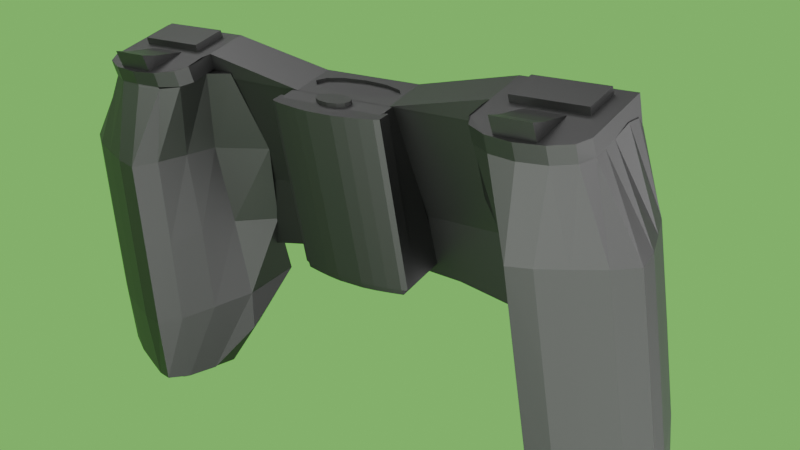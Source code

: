 # Source: Controller_Animation.blend  (saved by Blender 4.5.87; exported with 4.5.12 LTS)
import bpy
from mathutils import Matrix  # noqa: F401  (used for matrix-valued properties, if any)

bpy.ops.wm.read_factory_settings(use_empty=True)
scene = bpy.context.scene
scene.name = 'Scene'

# ---- collections
col_collection = bpy.data.collections.new('Collection'); scene.collection.children.link(col_collection)

# ---- materials (node trees are filled in below, after node groups)
mat_xbox_controller = bpy.data.materials.new('Xbox Controller')
mat_xbox_controller.alpha_threshold = 0.0
mat_xbox_controller.roughness = 0.5
mat_xbox_controller.line_color = (0.0, 0.0, 0.0, 1.0)
mat_material = bpy.data.materials.new('Material')
mat_battery_black = bpy.data.materials.new('Battery-Black')
mat_battery_orange = bpy.data.materials.new('Battery-Orange')
mat_battery_silver = bpy.data.materials.new('Battery-Silver')

# ---- material node trees
mat_xbox_controller.use_nodes = True; mat_xbox_controller.node_tree.nodes.clear()
_N = mat_xbox_controller.node_tree.nodes; _L = mat_xbox_controller.node_tree.links
n0 = _N.new('ShaderNodeOutputMaterial'); n0.name = 'Material Output'; n0.location = (200, 100)
n1 = _N.new('ShaderNodeBsdfPrincipled'); n1.name = 'Principled BSDF'; n1.location = (-200, 100)
n1.inputs[0].default_value = (0.0, 0.0, 0.0, 1.0)
n1.inputs[3].default_value = 1.45
_L.new(n1.outputs[0], n0.inputs[0])
n0.is_active_output = True
mat_material.use_nodes = True; mat_material.node_tree.nodes.clear()
_N = mat_material.node_tree.nodes; _L = mat_material.node_tree.links
n0 = _N.new('ShaderNodeOutputMaterial'); n0.name = 'Material Output'; n0.location = (200, 100)
n1 = _N.new('ShaderNodeEmission'); n1.name = 'Emission'; n1.location = (-200, 100)
n1.inputs[0].default_value = (0.1931, 0.6, 0.1149, 1.0)
_L.new(n1.outputs[0], n0.inputs[0])
n0.is_active_output = True
mat_battery_black.use_nodes = True; mat_battery_black.node_tree.nodes.clear()
_N = mat_battery_black.node_tree.nodes; _L = mat_battery_black.node_tree.links
n0 = _N.new('ShaderNodeBsdfPrincipled'); n0.name = 'Principled BSDF'; n0.location = (-200, 100)
n0.inputs[0].default_value = (0.0, 0.0, 0.0, 1.0)
n1 = _N.new('ShaderNodeOutputMaterial'); n1.name = 'Material Output'; n1.location = (200, 100)
_L.new(n0.outputs[0], n1.inputs[0])
n1.is_active_output = True
mat_battery_orange.use_nodes = True; mat_battery_orange.node_tree.nodes.clear()
_N = mat_battery_orange.node_tree.nodes; _L = mat_battery_orange.node_tree.links
n0 = _N.new('ShaderNodeBsdfPrincipled'); n0.name = 'Principled BSDF'; n0.location = (-200, 100)
n0.inputs[0].default_value = (0.5731, 0.1556, 0.0, 1.0)
n1 = _N.new('ShaderNodeOutputMaterial'); n1.name = 'Material Output'; n1.location = (200, 100)
_L.new(n0.outputs[0], n1.inputs[0])
n1.is_active_output = True
mat_battery_silver.use_nodes = True; mat_battery_silver.node_tree.nodes.clear()
_N = mat_battery_silver.node_tree.nodes; _L = mat_battery_silver.node_tree.links
n0 = _N.new('ShaderNodeBsdfPrincipled'); n0.name = 'Principled BSDF'; n0.location = (-200, 100)
n0.inputs[0].default_value = (1.0, 1.0, 1.0, 1.0)
n0.inputs[1].default_value = 1.0
n1 = _N.new('ShaderNodeOutputMaterial'); n1.name = 'Material Output'; n1.location = (200, 100)
_L.new(n0.outputs[0], n1.inputs[0])
n1.is_active_output = True

# ---- world
world_world = bpy.data.worlds.new('World'); scene.world = world_world
world_world.use_nodes = True; world_world.node_tree.nodes.clear()
_N = world_world.node_tree.nodes; _L = world_world.node_tree.links
n0 = _N.new('ShaderNodeOutputWorld'); n0.name = 'World Output'; n0.location = (200, 100)
n1 = _N.new('ShaderNodeBackground'); n1.name = 'Background'; n1.location = (-200, 100)
n1.inputs[0].default_value = (0.05088, 0.05088, 0.05088, 1.0)
_L.new(n1.outputs[0], n0.inputs[0])
n0.is_active_output = True
world_world.color = (0.05088, 0.05088, 0.05088)
world_world.sun_shadow_jitter_overblur = 0.0

# ---- cameras
cam_camera = bpy.data.cameras.new('Camera')

# ---- lights
light_area = bpy.data.lights.new('Area', 'AREA')
light_area.energy = 7500.0
light_area.size = 1.0
light_area.size_y = 1.0
light_area_001 = bpy.data.lights.new('Area.001', 'AREA')
light_area_001.energy = 7500.0
light_area_001.size = 1.0
light_area_001.size_y = 1.0
light_area_003 = bpy.data.lights.new('Area.003', 'AREA')
light_area_003.energy = 7500.0
light_area_003.size = 1.0
light_area_003.size_y = 1.0

# ---- meshes
me_cube_005 = bpy.data.meshes.new('Cube.005')
me_cube_005.from_pydata([(-0.4738, -1.0, 1.0), (-0.4738, 1.0, 1.0), (1.0, -1.0, 1.0), (1.0, 1.0, 1.0), (-0.4738, -0.6886, -0.3953), (-1.397, -0.6886, -0.3953), (-1.397, 0.6886, -0.3953), (1.0, 0.6, 1.0), (0.7627, 0.2, 1.0), (0.7627, -0.2, 1.0), (1.0, -0.6, 1.0), (-0.4738, -0.6886, 1.0), (-1.397, -0.6886, 1.0), (-0.4738, 0.6886, 1.0), (-1.397, 0.6886, 1.0), (1.0, 1.0, 0.5375), (1.0, -1.0, 0.5375), (1.0, 0.6, 0.5375), (1.0, -0.6, 0.5375), (1.0, 1.0, -1.329), (1.0, 0.6, -1.329), (-0.4738, -1.0, -0.3953), (1.0, -1.0, -1.329), (1.0, -0.6, -1.329), (0.7627, -0.2, -1.329), (0.7627, 0.2, -1.329), (0.7627, 1.0, -1.329), (0.7627, -1.0, -1.329), (0.729, 0.1606, -0.5334), (0.729, 0.09288, -0.8002), (0.729, -0.0001816, -0.8982), (0.729, -0.09287, -0.7969), (0.7627, 1.177e-09, -0.9002), (0.729, -0.1608, -0.5282), (0.729, -0.1855, -0.1631), (0.7627, -0.1606, -0.5323), (0.729, -0.1607, 0.2031), (0.7627, -0.1854, -0.1644), (0.729, -0.09282, 0.4734), (0.7627, -0.1606, 0.2035), (0.729, 0.0002182, 0.5736), (0.7627, -0.09271, 0.4728), (0.729, 0.0927, 0.4725), (0.729, 0.1605, 0.2058), (0.7627, 0.09271, 0.4728), (0.729, 0.1854, -0.1654), (0.7627, 0.1606, 0.2035), (0.7627, 0.1606, -0.5323), (0.7627, 0.1854, -0.1644), (0.7627, 0.09271, -0.8017), (0.7627, -0.09271, -0.8017), (0.7627, 1.177e-09, 0.5714), (0.7627, 0.1854, -0.1654), (0.7627, 0.1605, 0.2058), (0.7627, 0.0927, 0.4725), (0.7627, 0.0002182, 0.5736), (0.7627, -0.09282, 0.4734), (0.7627, -0.1607, 0.2031), (0.7627, -0.1855, -0.1631), (0.7627, -0.1608, -0.5282), (0.7627, -0.09287, -0.7969), (0.7627, -0.0001816, -0.8982), (0.7627, 0.09288, -0.8002), (0.7627, 0.1606, -0.5334), (-0.4738, 1.0, -0.3953), (-0.4738, 0.6886, -0.3953), (1.0, 1.0, -1.329), (1.0, -1.0, -1.329), (0.7627, 1.0, -1.281), (0.7627, -1.0, -1.281), (0.8893, -0.7301, -1.329), (0.8893, -0.8, -1.329), (0.8893, -0.8738, -1.329), (1.0, -0.9347, -1.329), (1.073, -0.9347, 0.5375), (1.073, -0.9347, -1.329), (1.0, -0.9347, 0.5375), (1.0, -0.6653, -1.329), (1.073, -0.6653, 0.5375), (1.073, -0.6653, -1.329), (1.0, -0.6653, 0.5375), (1.0, 0.6653, -1.329), (1.073, 0.6653, 0.5375), (1.073, 0.6653, -1.329), (1.0, 0.6653, 0.5375), (1.0, 0.9347, -1.329), (1.0, 0.9347, 0.5375), (1.073, 0.9347, 0.5375), (1.073, 0.9347, -1.329), (1.0, 0.6, -1.329), (1.0, -0.6, -1.329), (0.8392, 0.6, -1.285), (0.839, -0.6, -1.285), (1.013, 0.6, -1.961), (1.013, -0.6, -1.961), (1.0, 0.6, -1.329), (0.9999, -0.6, -1.329), (0.9994, 0.8, -4.197), (0.9997, 1.0, -2.874), (0.9994, 0.9005, -4.02), (0.9995, 0.9733, -3.536), (0.8254, 1.0, -2.826), (0.8251, 0.8, -4.149), (0.8252, 0.9733, -3.488), (0.8251, 0.9005, -3.972), (0.9997, -1.0, -2.866), (0.9994, -0.8, -4.197), (0.9995, -0.9733, -3.532), (0.9994, -0.9005, -4.019), (0.8254, -1.0, -2.818), (0.8627, -0.8, -4.16), (0.8303, -0.9733, -3.485), (0.8439, -0.9005, -3.976), (1.007, -0.6, -2.895), (0.9997, -0.6, -2.874), (1.0, -0.6995, -4.023), (1.003, -0.6267, -3.546), (0.8333, 0.6, -2.829), (0.8262, 0.6995, -3.972), (0.8292, 0.6267, -3.489), (0.8332, -0.6, -2.847), (0.845, -0.6995, -3.98), (0.8342, -0.6267, -3.5), (1.008, 0.6, -2.877), (0.9997, 0.6, -2.874), (1.003, 0.6267, -3.537), (1.0, 0.6995, -4.02), (1.0, -0.7301, -1.619), (0.9308, -0.7301, -3.881), (1.0, -0.8, -1.619), (0.9308, -0.7698, -3.881), (1.0, -0.8738, -1.619), (0.9308, -0.8738, -3.881), (1.179, -0.8738, -4.039), (1.179, -0.8, -4.039), (1.179, -0.7301, -4.039), (1.115, -0.7986, -3.315), (1.115, -0.7287, -3.315), (1.115, -0.8724, -3.315), (1.0, 0.8699, -1.619), (0.9308, 0.8699, -3.881), (1.0, 0.8, -1.619), (0.9308, 0.8302, -3.881), (1.0, 0.7262, -1.619), (0.9308, 0.7262, -3.881), (1.179, 0.7262, -4.039), (1.179, 0.8, -4.039), (1.179, 0.8699, -4.039), (1.115, 0.8014, -3.315), (1.115, 0.8713, -3.315), (1.115, 0.7276, -3.315), (-1.169, -0.3005, 1.0), (-1.119, 0.0, 1.0), (-1.169, 0.3005, 1.0), (-1.169, 0.3005, -0.3953), (-1.119, 0.0, -0.3953), (-1.169, -0.3005, -0.3953)], [(37, 35), (39, 37), (41, 39), (46, 44), (47, 48), (49, 47), (32, 49), (50, 32), (35, 50), (51, 41), (44, 51), (48, 46)], [(18, 10, 2, 16, 76, 80), (3, 1, 13, 11, 0, 2, 10, 9, 8, 7), (15, 3, 7, 17, 84, 86), (25, 20, 17, 7, 8), (153, 14, 6, 154), (1, 64, 65, 13), (4, 11, 12, 5), (13, 65, 6, 14), (11, 13, 14, 153, 152, 151, 12), (87, 82, 83, 88), (78, 74, 75, 79), (23, 18, 80, 77), (17, 20, 81, 84), (16, 22, 73, 76), (19, 15, 86, 85), (73, 72, 71, 70, 77, 79, 75), (81, 85, 88, 83), (26, 19, 85, 81, 20, 25, 24, 23, 77, 73, 22, 27), (64, 1, 3, 15, 19, 26, 66, 68), (24, 9, 10, 18, 23), (65, 4, 5, 156, 155, 154, 6), (21, 0, 11, 4), (52, 53, 43, 45), (55, 56, 38, 40), (58, 59, 33, 34), (61, 62, 29, 30), (54, 55, 40, 42), (57, 58, 34, 36), (60, 61, 30, 31), (53, 54, 42, 43), (63, 52, 45, 28), (56, 57, 36, 38), (43, 42, 40, 38, 36, 34, 33, 31, 30, 29, 28, 45), (62, 63, 28, 29), (25, 8, 52, 63, 62, 61, 60, 59, 58, 9, 24, 27, 26), (9, 58, 57, 56, 55, 54, 53, 52, 8), (59, 60, 31, 33), (21, 64, 68, 69), (27, 22, 16, 2, 0, 21, 69, 67), (76, 73, 75, 74), (80, 76, 74, 78), (77, 80, 78, 79), (84, 81, 83, 82), (86, 84, 82, 87), (85, 86, 87, 88), (106, 115, 114), (115, 116, 114), (116, 113, 114), (123, 125, 124), (125, 126, 124), (126, 97, 124), (97, 102, 104, 99), (99, 104, 103, 100), (100, 103, 101, 98), (110, 106, 108, 112), (112, 108, 107, 111), (111, 107, 105, 109), (110, 112, 121), (121, 112, 111, 122), (122, 111, 109, 120), (123, 117, 119, 125), (125, 119, 118, 126), (126, 118, 102, 97), (106, 110, 121, 115), (115, 121, 122, 116), (116, 122, 120, 113), (68, 66, 98, 101), (66, 89, 95, 124, 97, 99, 100, 98), (90, 67, 105, 107, 108, 106, 114, 96), (67, 69, 109, 105), (113, 120, 92, 96, 94), (94, 96, 114, 113), (117, 123, 93, 95, 91), (132, 133, 138, 131), (130, 129, 127, 128), (132, 131, 129, 130), (128, 127, 137, 135), (133, 134, 136, 138), (134, 135, 137, 136), (136, 137, 127, 129), (136, 129, 131, 138), (144, 145, 150, 143), (142, 141, 139, 140), (144, 143, 141, 142), (140, 139, 149, 147), (145, 146, 148, 150), (146, 147, 149, 148), (148, 149, 139, 141), (148, 141, 143, 150), (140, 147, 146, 145, 144, 142), (135, 134, 133, 132, 130, 128), (12, 151, 156, 5), (151, 152, 155, 156), (152, 153, 154, 155)])
_uv = me_cube_005.uv_layers.new(name='UVMap')
_uv.uv.foreach_set('vector', [0.5417, 0.7, 0.625, 0.7, 0.625, 0.75, 0.5417, 0.75, 0.5417, 0.7418, 0.5417, 0.7082, 0.625, 0.5, 0.875, 0.5, 0.875, 0.5389, 0.875, 0.7111, 0.875, 0.75, 0.625, 0.75, 0.625, 0.7, 0.625, 0.65, 0.625, 0.6, 0.625, 0.55, 0.5417, 0.5, 0.625, 0.5, 0.625, 0.55, 0.5417, 0.55, 0.5417, 0.5418, 0.5417, 0.5082, 0.375, 0.6, 0.5, 0.55, 0.5417, 0.55, 0.625, 0.55, 0.625, 0.6, 0.625, 0.1875, 0.625, 0.25, 0.375, 0.25, 0.375, 0.1875, 0.625, 0.25, 0.375, 0.25, 0.5, 0.25, 0.625, 0.25, 0.5, 1.0, 0.625, 1.0, 0.625, 1.0, 0.375, 1.0, 0.625, 0.25, 0.375, 0.25, 0.375, 0.25, 0.625, 0.25, 0.875, 0.7111, 0.875, 0.5, 0.875, 0.5, 0.875, 0.5625, 0.875, 0.625, 0.875, 0.6875, 0.875, 0.75, 0.5417, 0.5, 0.5417, 0.55, 0.4583, 0.55, 0.4583, 0.5, 0.5417, 0.7, 0.5417, 0.75, 0.4583, 0.75, 0.4583, 0.7, 0.375, 0.7, 0.5417, 0.7, 0.5417, 0.7, 0.375, 0.7, 0.5417, 0.55, 0.5, 0.55, 0.5, 0.55, 0.5417, 0.55, 0.5417, 0.75, 0.5, 0.75, 0.5, 0.75, 0.5417, 0.75, 0.375, 0.5, 0.5417, 0.5, 0.5417, 0.5, 0.375, 0.5, 0.4583, 0.75, 0.4583, 0.7409, 0.4583, 0.7299, 0.4583, 0.7194, 0.4583, 0.7, 0.4583, 0.7, 0.4583, 0.75, 0.4583, 0.55, 0.4583, 0.5, 0.4583, 0.5, 0.4583, 0.55, 0.25, 0.5, 0.375, 0.5, 0.375, 0.5082, 0.375, 0.5418, 0.375, 0.55, 0.375, 0.6, 0.375, 0.65, 0.375, 0.7, 0.375, 0.7082, 0.375, 0.7418, 0.375, 0.75, 0.25, 0.75, 0.375, 0.25, 0.625, 0.25, 0.625, 0.5, 0.5417, 0.5, 0.375, 0.5, 0.375, 0.375, 0.375, 0.375, 0.375, 0.3708, 0.375, 0.65, 0.625, 0.65, 0.625, 0.7, 0.5417, 0.7, 0.375, 0.7, 0.125, 0.5461, 0.125, 0.75, 0.125, 0.75, 0.125, 0.6875, 0.125, 0.625, 0.125, 0.5625, 0.125, 0.5, 0.375, 1.0, 0.625, 1.0, 0.625, 1.0, 0.375, 1.0, 0.0, 0.0, 0.0, 0.0, 0.0, 0.0, 0.0, 0.0, 0.0, 0.0, 0.0, 0.0, 0.0, 0.0, 0.0, 0.0, 0.0, 0.0, 0.0, 0.0, 0.0, 0.0, 0.0, 0.0, 0.0, 0.0, 0.0, 0.0, 0.0, 0.0, 0.0, 0.0, 0.0, 0.0, 0.0, 0.0, 0.0, 0.0, 0.0, 0.0, 0.0, 0.0, 0.0, 0.0, 0.0, 0.0, 0.0, 0.0, 0.0, 0.0, 0.0, 0.0, 0.0, 0.0, 0.0, 0.0, 0.0, 0.0, 0.0, 0.0, 0.0, 0.0, 0.0, 0.0, 0.0, 0.0, 0.0, 0.0, 0.0, 0.0, 0.0, 0.0, 0.0, 0.0, 0.0, 0.0, 0.0, 0.0, 0.0, 0.0, 0.0, 0.0, 0.0, 0.0, 0.0, 0.0, 0.0, 0.0, 0.0, 0.0, 0.0, 0.0, 0.0, 0.0, 0.0, 0.0, 0.0, 0.0, 0.0, 0.0, 0.0, 0.0, 0.0, 0.0, 0.0, 0.0, 0.0, 0.0, 0.0, 0.0, 0.0, 0.0, 0.0, 0.0, 0.0, 0.0, 0.0, 0.0, 0.0, 0.0, 0.0, 0.0, 0.0, 0.0, 0.0, 0.0, 0.0, 0.0, 0.0, 0.0, 0.0, 0.0, 0.0, 0.0, 0.0, 0.0, 0.0, 0.0, 0.0, 0.0, 0.0, 0.0, 0.0, 0.0, 0.0, 0.0, 0.0, 0.0, 0.0, 0.0, 0.0, 0.0, 0.0, 0.0, 0.0, 0.0, 0.0, 0.0, 0.0, 0.0, 0.0, 0.0, 0.0, 0.0, 0.375, 1.0, 0.375, 0.25, 0.375, 0.3708, 0.4375, 0.875, 0.4375, 0.875, 0.5, 0.75, 0.5417, 0.75, 0.625, 0.75, 0.625, 1.0, 0.375, 1.0, 0.4375, 0.875, 0.4375, 0.875, 0.5417, 0.75, 0.4583, 0.75, 0.4583, 0.75, 0.5417, 0.75, 0.5417, 0.7098, 0.5417, 0.75, 0.5417, 0.75, 0.5417, 0.7, 0.5, 0.7, 0.5417, 0.7, 0.5417, 0.7, 0.4583, 0.7, 0.5417, 0.55, 0.4583, 0.55, 0.4583, 0.55, 0.5417, 0.55, 0.5417, 0.5098, 0.5417, 0.55, 0.5417, 0.55, 0.5417, 0.5, 0.5, 0.5, 0.5417, 0.5, 0.5417, 0.5, 0.4583, 0.5, 0.0, 0.0, -0.002566, -0.004718, 0.0, 0.0, -0.002566, -0.004718, -0.009617, -0.01792, 0.0, 0.0, -0.009617, -0.01792, -0.01947, -0.03772, 0.0, 0.0, 0.0, 0.0, 0.0, 0.0, 0.0, 0.0, 0.0, 0.0, 0.0, 0.0, 0.0, 0.0, 0.0, 0.0, 0.0, 0.0, 0.0, 0.0, 0.0, 0.0, 0.3854, 0.4544, 0.3783, 0.3977, 0.0, 0.0, 0.375, 0.375, 0.3783, 0.3977, 0.3758, 0.3774, 0.375, 0.375, 0.375, 0.375, 0.3758, 0.3774, 0.375, 0.3708, 0.375, 0.375, 0.3348, 0.6203, 0.0, 0.0, 0.0, 0.0, 0.4099, 0.8149, 0.4099, 0.8149, 0.4375, 0.875, 0.4375, 0.875, 0.4372, 0.8724, 0.4372, 0.8724, 0.4375, 0.875, 0.4375, 0.875, 0.4375, 0.875, 0.3348, 0.6203, 0.4099, 0.8149, 0.3735, 0.6618, 0.3735, 0.6618, 0.4099, 0.8149, 0.4372, 0.8724, 0.4082, 0.6953, 0.4082, 0.6953, 0.4372, 0.8724, 0.4375, 0.875, 0.4167, 0.7069, 0.0, 0.0, 0.3958, 0.5389, 0.3947, 0.53, 0.0, 0.0, 0.0, 0.0, 0.3947, 0.53, 0.3897, 0.4951, -0.002359, -0.002824, -0.002359, -0.002824, 0.3897, 0.4951, 0.3855, 0.4552, 0.0, 0.0, 0.0, 0.0, 0.3347, 0.6196, 0.3735, 0.6618, -0.002566, -0.004718, -0.002566, -0.004718, 0.3735, 0.6618, 0.4082, 0.6953, 0.0, 0.0, 0.0, 0.0, 0.4082, 0.6953, 0.4167, 0.7069, 0.0, 0.0, 0.375, 0.3708, 0.375, 0.375, 0.375, 0.375, 0.375, 0.3708, 0.0, 0.0, 0.0, 0.0, 0.0, 0.0, 0.0, 0.0, 0.0, 0.0, 0.0, 0.0, 0.0, 0.0, 0.0, 0.0, 0.0, 0.0, 0.0, 0.0, 0.0, 0.0, 0.0, 0.0, 0.0, 0.0, 0.0, 0.0, 0.0, 0.0, 0.0, 0.0, 0.4375, 0.875, 0.4375, 0.875, 0.4375, 0.875, 0.4375, 0.875, 0.0, 0.0, 0.4167, 0.7069, 0.4167, 0.7069, 0.03215, 0.05455, 0.0, 0.0, 0.0, 0.0, 0.0, 0.0, 0.0, 0.0, 0.0, 0.0, 0.3958, 0.5389, 0.0, 0.0, 0.0, 0.0, 0.03054, 0.04158, 0.3958, 0.5389, 0.9167, 0.5, 0.4167, 0.5, 0.4167, 0.75, 0.4167, 1.0, 1.0, 0.5, 1.034, 0.9703, 0.9167, 1.0, 0.9167, 0.5, 0.9167, 0.5, 0.9167, 1.0, 0.7843, 0.9995, 0.8333, 0.5, 0.9167, 0.5, 0.9167, 1.0, 0.6667, 0.75, 0.4167, 0.5, 0.4167, 0.5, 0.1324, 0.1589, 0.1374, 0.2383, 0.4167, 0.75, 0.1324, 0.1589, 0.4167, 0.5, 0.6667, 0.75, 0.1374, 0.2383, 0.1374, 0.2383, 0.6667, 0.75, 0.9167, 1.0, 1.034, 0.9703, 0.1374, 0.2383, 0.7843, 0.9995, 0.4167, 1.0, 0.4167, 0.75, 0.9167, 0.5, 0.4167, 0.5, 0.4167, 0.75, 0.4167, 1.0, 1.0, 0.5, 1.034, 0.9703, 0.9167, 1.0, 0.9167, 0.5, 0.9167, 0.5, 0.9167, 1.0, 0.7843, 0.9995, 0.8333, 0.5, 0.9167, 0.5, 0.9167, 1.0, 0.6667, 0.75, 0.4167, 0.5, 0.4167, 0.5, 0.1324, 0.1589, 0.1374, 0.2383, 0.4167, 0.75, 0.1324, 0.1589, 0.4167, 0.5, 0.6667, 0.75, 0.1374, 0.2383, 0.1374, 0.2383, 0.6667, 0.75, 0.9167, 1.0, 1.034, 0.9703, 0.1374, 0.2383, 0.7843, 0.9995, 0.4167, 1.0, 0.4167, 0.75, 0.9167, 0.5, 0.4167, 0.5, 0.1324, 0.1589, 0.4167, 0.5, 0.9167, 0.5, 1.0, 0.5, 0.4167, 0.5, 0.1324, 0.1589, 0.4167, 0.5, 0.9167, 0.5, 0.8333, 0.5, 0.9167, 0.5, 0.625, 0.0, 0.625, 0.0625, 0.375, 0.0625, 0.375, 0.0, 0.625, 0.0625, 0.625, 0.125, 0.375, 0.125, 0.375, 0.0625, 0.625, 0.125, 0.625, 0.1875, 0.375, 0.1875, 0.375, 0.125])
me_cube_005.materials.append(mat_xbox_controller)
me_cube_005.use_mirror_y = True
me_cube_005.update()
me_cube_007 = bpy.data.meshes.new('Cube.007')
me_cube_007.from_pydata([(2.106, -1.673, -0.7101), (1.008, -0.6676, 0.9963), (-0.1135, -1.525, 1.043), (2.106, -0.05679, -0.799), (0.7563, 0.3712, 0.9395), (0.5346, -0.1037, -0.8935), (-0.02888, 0.6779, 0.8546), (1.334, -1.738, -0.7851), (1.741, -1.274, 0.1494), (0.5877, -1.297, 1.033), (-0.303, -1.659, 0.04932), (0.5223, -0.891, -0.8675), (-0.2891, -0.04773, 0.8913), (0.1161, 0.3482, -0.04028), (1.334, -0.06718, -0.877), (0.2649, 0.5997, 0.9426), (1.741, 0.3967, 0.05751), (2.147, -0.8785, -0.7822), (1.087, 0.1069, 0.9538), (0.4835, 0.02008, 1.028), (1.374, -0.9463, -0.9188), (1.822, -0.4364, 0.1083), (0.9288, 0.4552, 0.004067), (-0.1748, -0.494, -0.01131), (0.8567, -1.406, 0.1283), (1.775, -1.723, -0.7572), (1.52, -1.034, 0.6301), (0.1432, -1.231, 1.035), (-0.4798, -1.278, -0.4601), (0.2467, -1.188, -0.7733), (-0.1361, 0.4004, 0.8971), (0.3374, 0.1081, -0.521), (0.892, -0.08101, -0.902), (0.5572, 0.4554, 0.9349), (1.96, 0.1566, -0.4234), (2.145, -0.4241, -0.8057), (1.107, -0.2411, 0.9729), (0.5347, -1.757, -0.6236), (1.96, -1.512, -0.3316), (0.8173, -1.055, 1.018), (-0.3467, -1.814, 0.5699), (0.5219, -0.4726, -0.9034), (-0.5233, -0.6988, 0.9384), (-0.153, 0.5759, 0.445), (1.775, -0.05465, -0.8489), (0.06502, 0.6787, 0.9173), (1.52, 0.634, 0.5384), (2.145, -1.331, -0.7558), (0.9554, 0.287, 0.944), (0.9281, 0.03114, 1.05), (0.04288, 0.004705, 0.9969), (0.4855, -0.4371, 1.049), (1.815, -0.9309, -0.8878), (0.9294, -0.9573, -0.9411), (1.372, -1.399, -0.8894), (1.372, -0.4891, -0.9394), (1.818, -0.8916, 0.1331), (1.818, 0.01851, 0.08303), (2.039, -0.676, -0.3743), (1.597, -0.1971, 0.5904), (1.371, 0.4643, 0.03092), (0.4862, 0.4379, -0.02233), (1.149, 0.2117, -0.478), (0.7081, 0.6905, 0.4866), (0.03955, -0.0346, -0.02396), (-0.4588, -0.9538, 0.02489), (-0.04914, -0.7723, -0.4921), (-0.4265, -0.4127, 0.489), (0.3136, -1.378, 0.08865), (1.371, -1.364, 0.1314), (1.05, -1.649, -0.3641), (0.7081, -1.138, 0.5871), (1.151, -1.121, 0.6135), (1.592, -1.599, -0.3511), (0.4023, -1.656, -0.3922), (-0.5593, -0.9524, 0.5324), (-0.3158, -1.071, -0.4649), (0.226, -0.3125, -0.5238), (0.2655, 0.6732, 0.4602), (0.7068, 0.1944, -0.5044), (1.592, 0.2208, -0.4512), (1.593, 0.2578, 0.5651), (2.035, -0.221, -0.3995), (2.035, -1.131, -0.3495), (0.9274, -0.5001, -0.9617), (0.9274, -1.41, -0.9117), (1.813, -1.384, -0.8584), (0.04487, -0.4525, 1.018), (0.04487, 0.4576, 0.9675), (0.9301, -0.4261, 1.071), (1.813, -0.4737, -0.9085), (1.593, -0.6523, 0.6151), (1.151, 0.6997, 0.5135), (-0.2855, 0.1417, 0.4697), (0.2655, -1.147, 0.5603), (-0.3935, -8.696, -0.324), (-1.3, -7.151, 1.353), (-1.598, -5.694, 1.272), (-1.393, -9.889, -0.2584), (-2.128, -7.733, 1.385), (-2.554, -8.781, -0.4164), (-2.918, -7.44, 1.301), (-0.9469, -8.146, -0.4328), (-0.6459, -7.981, 0.5181), (-1.22, -6.376, 1.312), (-1.954, -6.297, 0.3043), (-2.081, -8.205, -0.4654), (-2.662, -6.715, 1.258), (-2.88, -8.07, 0.4225), (-1.981, -9.38, -0.365), (-2.628, -7.527, 1.389), (-1.68, -9.215, 0.586), (-0.8638, -9.336, -0.3172), (-1.72, -7.781, 1.387), (-2.092, -7.215, 1.426), (-1.434, -8.836, -0.485), (-1.104, -8.655, 0.5601), (-2.331, -8.704, 0.5076), (-2.579, -7.249, 0.36), (-1.226, -7.258, 0.45), (-0.6224, -8.457, -0.387), (-0.8102, -7.581, 0.99), (-1.588, -6.093, 1.302), (-2.466, -6.859, -0.1533), (-2.078, -7.718, -0.4143), (-2.818, -7.133, 1.311), (-2.716, -8.47, -0.04939), (-2.306, -9.066, -0.408), (-2.328, -7.649, 1.38), (-1.518, -9.614, 0.1138), (-1.146, -9.669, -0.2975), (-1.491, -7.539, 1.374), (-1.478, -7.41, -0.3129), (-0.4853, -8.382, 0.04606), (-1.201, -6.724, 1.33), (-1.737, -5.72, 0.7847), (-2.344, -8.525, -0.4607), (-2.429, -6.053, 1.233), (-3.071, -7.622, 0.8957), (-1.655, -9.689, -0.3193), (-2.831, -7.456, 1.365), (-1.843, -8.813, 1.058), (-0.5845, -8.999, -0.3343), (-1.929, -7.817, 1.39), (-1.764, -7.531, 1.466), (-2.417, -6.907, 1.377), (-1.809, -6.883, 1.403), (-1.109, -9.144, -0.4362), (-1.763, -8.52, -0.5253), (-1.154, -8.496, -0.4992), (-1.717, -9.168, -0.4623), (-0.8249, -8.316, 0.5413), (-1.388, -8.988, 0.5782), (-0.9435, -9.054, 0.08633), (-1.269, -8.251, 1.033), (-2.002, -9.013, 0.5519), (-2.656, -8.389, 0.4629), (-2.166, -9.102, 0.03403), (-2.492, -8.299, 0.9808), (-2.701, -7.735, 0.3994), (-2.501, -6.691, 0.3403), (-2.462, -7.552, -0.1194), (-2.664, -6.7, 0.8346), (-1.656, -6.911, 0.3928), (-0.8705, -7.662, 0.4777), (-1.084, -7.645, -0.03448), (-1.36, -6.949, 0.9066), (-1.036, -7.264, 0.9513), (-0.7102, -8.067, 0.004476), (-1.567, -7.188, -0.08801), (-2.424, -6.192, 0.8204), (-2.471, -7.127, -0.1319), (-2.546, -8.099, -0.09567), (-2.816, -7.984, 0.9362), (-2.49, -8.787, -0.01064), (-1.837, -9.411, 0.07837), (-1.554, -8.584, 1.051), (-1.228, -9.387, 0.1044), (-0.6649, -8.715, 0.06746), (-2.046, -8.853, -0.5025), (-1.483, -8.181, -0.5395), (-0.8288, -8.805, -0.4505), (-2.134, -6.574, 1.354), (-2.697, -7.246, 1.391), (-1.481, -7.198, 1.443), (-1.392, -9.477, -0.4135), (-0.9908, -7.912, 1.014), (-2.162, -8.608, 1.025), (-2.9, -7.203, 0.8735), (-1.69, -6.64, 0.8623)], [], [(94, 27, 2, 40), (93, 30, 6, 43), (92, 33, 4, 46), (91, 36, 1, 26), (90, 44, 3, 35), (89, 39, 1, 36), (4, 49, 18, 48), (87, 27, 9, 51), (86, 52, 17, 47), (85, 53, 20, 54), (84, 32, 14, 55), (83, 56, 8, 38), (82, 57, 21, 58), (81, 48, 18, 59), (80, 60, 16, 34), (79, 61, 22, 62), (78, 45, 15, 63), (77, 64, 13, 31), (76, 65, 23, 66), (75, 42, 12, 67), (74, 68, 10, 28), (73, 69, 24, 70), (72, 39, 9, 71), (69, 72, 71, 24), (8, 26, 72, 69), (26, 1, 39, 72), (25, 73, 70, 7), (0, 38, 73, 25), (38, 8, 69, 73), (37, 74, 28), (7, 70, 74, 37), (70, 24, 68, 74), (65, 75, 67, 23), (10, 40, 75, 65), (40, 2, 42, 75), (29, 76, 66, 11), (28, 76, 29), (28, 10, 65, 76), (41, 77, 31, 5), (11, 66, 77, 41), (66, 23, 64, 77), (61, 78, 63, 22), (13, 43, 78, 61), (43, 6, 45, 78), (32, 79, 62, 14), (5, 31, 79, 32), (31, 13, 61, 79), (44, 80, 34, 3), (14, 62, 80, 44), (62, 22, 60, 80), (57, 81, 59, 21), (16, 46, 81, 57), (46, 4, 48, 81), (35, 82, 58, 17), (3, 34, 82, 35), (34, 16, 57, 82), (47, 83, 38, 0), (17, 58, 83, 47), (58, 21, 56, 83), (53, 84, 55, 20), (11, 41, 84, 53), (41, 5, 32, 84), (37, 85, 54, 7), (28, 29, 85, 37), (29, 11, 53, 85), (25, 86, 47, 0), (7, 54, 86, 25), (54, 20, 52, 86), (12, 42, 87, 50), (42, 2, 27, 87), (6, 30, 88, 45), (49, 89, 36, 18), (19, 51, 89, 49), (51, 9, 39, 89), (52, 90, 35, 17), (20, 55, 90, 52), (55, 14, 44, 90), (56, 91, 26, 8), (21, 59, 91, 56), (59, 18, 36, 91), (60, 92, 46, 16), (22, 63, 92, 60), (63, 15, 33, 92), (64, 93, 43, 13), (23, 67, 93, 64), (67, 12, 30, 93), (68, 94, 40, 10), (24, 71, 94, 68), (71, 9, 27, 94), (189, 122, 97, 135), (188, 125, 101, 138), (187, 128, 99, 141), (186, 131, 96, 121), (185, 139, 98, 130), (184, 134, 96, 131), (99, 144, 113, 143), (183, 145, 114, 128), (182, 122, 104, 146), (181, 147, 112, 142), (180, 148, 115, 149), (179, 127, 109, 150), (178, 151, 103, 133), (177, 152, 116, 153), (176, 143, 113, 154), (175, 155, 111, 129), (174, 156, 117, 157), (173, 140, 110, 158), (172, 159, 108, 126), (171, 160, 118, 161), (170, 137, 107, 162), (169, 163, 105, 123), (168, 164, 119, 165), (167, 134, 104, 166), (164, 167, 166, 119), (103, 121, 167, 164), (121, 96, 134, 167), (120, 168, 165, 102), (95, 133, 168, 120), (133, 103, 164, 168), (132, 169, 123), (102, 165, 169, 132), (165, 119, 163, 169), (160, 170, 162, 118), (105, 135, 170, 160), (135, 97, 137, 170), (124, 171, 161, 106), (123, 171, 124), (123, 105, 160, 171), (136, 172, 126, 100), (106, 161, 172, 136), (161, 118, 159, 172), (156, 173, 158, 117), (108, 138, 173, 156), (138, 101, 140, 173), (127, 174, 157, 109), (100, 126, 174, 127), (126, 108, 156, 174), (139, 175, 129, 98), (109, 157, 175, 139), (157, 117, 155, 175), (152, 176, 154, 116), (111, 141, 176, 152), (141, 99, 143, 176), (130, 177, 153, 112), (98, 129, 177, 130), (129, 111, 152, 177), (142, 178, 133, 95), (112, 153, 178, 142), (153, 116, 151, 178), (148, 179, 150, 115), (106, 136, 179, 148), (136, 100, 127, 179), (132, 180, 149, 102), (123, 124, 180, 132), (124, 106, 148, 180), (120, 181, 142, 95), (102, 149, 181, 120), (149, 115, 147, 181), (145, 182, 146, 114), (107, 137, 182, 145), (137, 97, 122, 182), (140, 183, 128, 110), (101, 125, 183, 140), (125, 107, 145, 183), (128, 114, 144, 99), (144, 184, 131, 113), (114, 146, 184, 144), (146, 104, 134, 184), (147, 185, 130, 112), (115, 150, 185, 147), (150, 109, 139, 185), (151, 186, 121, 103), (116, 154, 186, 151), (154, 113, 131, 186), (155, 187, 141, 111), (117, 158, 187, 155), (158, 110, 128, 187), (159, 188, 138, 108), (118, 162, 188, 159), (162, 107, 125, 188), (163, 189, 135, 105), (119, 166, 189, 163), (166, 104, 122, 189)])
_uv = me_cube_007.uv_layers.new(name='UVMap')
_uv.uv.foreach_set('vector', [0.5625, 0.1875, 0.625, 0.1875, 0.625, 0.25, 0.5625, 0.25, 0.5625, 0.4375, 0.625, 0.4375, 0.625, 0.5, 0.5625, 0.5, 0.5625, 0.6875, 0.625, 0.6875, 0.625, 0.75, 0.5625, 0.75, 0.5625, 0.9375, 0.625, 0.9375, 0.625, 1.0, 0.5625, 1.0, 0.3125, 0.6875, 0.375, 0.6875, 0.375, 0.75, 0.3125, 0.75, 0.8125, 0.6875, 0.875, 0.6875, 0.875, 0.75, 0.8125, 0.75, 0.6875, 0.6875, 0.75, 0.6875, 0.75, 0.75, 0.6875, 0.75, 0.8125, 0.5625, 0.875, 0.5625, 0.875, 0.625, 0.8125, 0.625, 0.1875, 0.6875, 0.25, 0.6875, 0.25, 0.75, 0.1875, 0.75, 0.1875, 0.5625, 0.25, 0.5625, 0.25, 0.625, 0.1875, 0.625, 0.3125, 0.5625, 0.375, 0.5625, 0.375, 0.625, 0.3125, 0.625, 0.4375, 0.9375, 0.5, 0.9375, 0.5, 1.0, 0.4375, 1.0, 0.4375, 0.8125, 0.5, 0.8125, 0.5, 0.875, 0.4375, 0.875, 0.5625, 0.8125, 0.625, 0.8125, 0.625, 0.875, 0.5625, 0.875, 0.4375, 0.6875, 0.5, 0.6875, 0.5, 0.75, 0.4375, 0.75, 0.4375, 0.5625, 0.5, 0.5625, 0.5, 0.625, 0.4375, 0.625, 0.5625, 0.5625, 0.625, 0.5625, 0.625, 0.625, 0.5625, 0.625, 0.4375, 0.4375, 0.5, 0.4375, 0.5, 0.5, 0.4375, 0.5, 0.4375, 0.3125, 0.5, 0.3125, 0.5, 0.375, 0.4375, 0.375, 0.5625, 0.3125, 0.625, 0.3125, 0.625, 0.375, 0.5625, 0.375, 0.4375, 0.1875, 0.5, 0.1875, 0.5, 0.25, 0.4375, 0.25, 0.4375, 0.0625, 0.5, 0.0625, 0.5, 0.125, 0.4375, 0.125, 0.5625, 0.0625, 0.625, 0.0625, 0.625, 0.125, 0.5625, 0.125, 0.5, 0.0625, 0.5625, 0.0625, 0.5625, 0.125, 0.5, 0.125, 0.5, 0.0, 0.5625, 0.0, 0.5625, 0.0625, 0.5, 0.0625, 0.5625, 0.0, 0.625, 0.0, 0.625, 0.0625, 0.5625, 0.0625, 0.375, 0.0625, 0.4375, 0.0625, 0.4375, 0.125, 0.375, 0.125, 0.375, 0.0, 0.4375, 0.0, 0.4375, 0.0625, 0.375, 0.0625, 0.4375, 0.0, 0.5, 0.0, 0.5, 0.0625, 0.4375, 0.0625, 0.375, 0.1875, 0.4375, 0.1875, 0.375, 0.25, 0.375, 0.125, 0.4375, 0.125, 0.4375, 0.1875, 0.375, 0.1875, 0.4375, 0.125, 0.5, 0.125, 0.5, 0.1875, 0.4375, 0.1875, 0.5, 0.3125, 0.5625, 0.3125, 0.5625, 0.375, 0.5, 0.375, 0.5, 0.25, 0.5625, 0.25, 0.5625, 0.3125, 0.5, 0.3125, 0.5625, 0.25, 0.625, 0.25, 0.625, 0.3125, 0.5625, 0.3125, 0.375, 0.3125, 0.4375, 0.3125, 0.4375, 0.375, 0.375, 0.375, 0.4375, 0.25, 0.4375, 0.3125, 0.375, 0.3125, 0.4375, 0.25, 0.5, 0.25, 0.5, 0.3125, 0.4375, 0.3125, 0.375, 0.4375, 0.4375, 0.4375, 0.4375, 0.5, 0.375, 0.5, 0.375, 0.375, 0.4375, 0.375, 0.4375, 0.4375, 0.375, 0.4375, 0.4375, 0.375, 0.5, 0.375, 0.5, 0.4375, 0.4375, 0.4375, 0.5, 0.5625, 0.5625, 0.5625, 0.5625, 0.625, 0.5, 0.625, 0.5, 0.5, 0.5625, 0.5, 0.5625, 0.5625, 0.5, 0.5625, 0.5625, 0.5, 0.625, 0.5, 0.625, 0.5625, 0.5625, 0.5625, 0.375, 0.5625, 0.4375, 0.5625, 0.4375, 0.625, 0.375, 0.625, 0.375, 0.5, 0.4375, 0.5, 0.4375, 0.5625, 0.375, 0.5625, 0.4375, 0.5, 0.5, 0.5, 0.5, 0.5625, 0.4375, 0.5625, 0.375, 0.6875, 0.4375, 0.6875, 0.4375, 0.75, 0.375, 0.75, 0.375, 0.625, 0.4375, 0.625, 0.4375, 0.6875, 0.375, 0.6875, 0.4375, 0.625, 0.5, 0.625, 0.5, 0.6875, 0.4375, 0.6875, 0.5, 0.8125, 0.5625, 0.8125, 0.5625, 0.875, 0.5, 0.875, 0.5, 0.75, 0.5625, 0.75, 0.5625, 0.8125, 0.5, 0.8125, 0.5625, 0.75, 0.625, 0.75, 0.625, 0.8125, 0.5625, 0.8125, 0.375, 0.8125, 0.4375, 0.8125, 0.4375, 0.875, 0.375, 0.875, 0.375, 0.75, 0.4375, 0.75, 0.4375, 0.8125, 0.375, 0.8125, 0.4375, 0.75, 0.5, 0.75, 0.5, 0.8125, 0.4375, 0.8125, 0.375, 0.9375, 0.4375, 0.9375, 0.4375, 1.0, 0.375, 1.0, 0.375, 0.875, 0.4375, 0.875, 0.4375, 0.9375, 0.375, 0.9375, 0.4375, 0.875, 0.5, 0.875, 0.5, 0.9375, 0.4375, 0.9375, 0.25, 0.5625, 0.3125, 0.5625, 0.3125, 0.625, 0.25, 0.625, 0.25, 0.5, 0.3125, 0.5, 0.3125, 0.5625, 0.25, 0.5625, 0.3125, 0.5, 0.375, 0.5, 0.375, 0.5625, 0.3125, 0.5625, 0.125, 0.5625, 0.1875, 0.5625, 0.1875, 0.625, 0.125, 0.625, 0.125, 0.5, 0.1875, 0.5, 0.1875, 0.5625, 0.125, 0.5625, 0.1875, 0.5, 0.25, 0.5, 0.25, 0.5625, 0.1875, 0.5625, 0.125, 0.6875, 0.1875, 0.6875, 0.1875, 0.75, 0.125, 0.75, 0.125, 0.625, 0.1875, 0.625, 0.1875, 0.6875, 0.125, 0.6875, 0.1875, 0.625, 0.25, 0.625, 0.25, 0.6875, 0.1875, 0.6875, 0.75, 0.5, 0.8125, 0.5, 0.8125, 0.5625, 0.75, 0.5625, 0.8125, 0.5, 0.875, 0.5, 0.875, 0.5625, 0.8125, 0.5625, 0.625, 0.5, 0.6875, 0.5, 0.6875, 0.5625, 0.625, 0.5625, 0.75, 0.6875, 0.8125, 0.6875, 0.8125, 0.75, 0.75, 0.75, 0.75, 0.625, 0.8125, 0.625, 0.8125, 0.6875, 0.75, 0.6875, 0.8125, 0.625, 0.875, 0.625, 0.875, 0.6875, 0.8125, 0.6875, 0.25, 0.6875, 0.3125, 0.6875, 0.3125, 0.75, 0.25, 0.75, 0.25, 0.625, 0.3125, 0.625, 0.3125, 0.6875, 0.25, 0.6875, 0.3125, 0.625, 0.375, 0.625, 0.375, 0.6875, 0.3125, 0.6875, 0.5, 0.9375, 0.5625, 0.9375, 0.5625, 1.0, 0.5, 1.0, 0.5, 0.875, 0.5625, 0.875, 0.5625, 0.9375, 0.5, 0.9375, 0.5625, 0.875, 0.625, 0.875, 0.625, 0.9375, 0.5625, 0.9375, 0.5, 0.6875, 0.5625, 0.6875, 0.5625, 0.75, 0.5, 0.75, 0.5, 0.625, 0.5625, 0.625, 0.5625, 0.6875, 0.5, 0.6875, 0.5625, 0.625, 0.625, 0.625, 0.625, 0.6875, 0.5625, 0.6875, 0.5, 0.4375, 0.5625, 0.4375, 0.5625, 0.5, 0.5, 0.5, 0.5, 0.375, 0.5625, 0.375, 0.5625, 0.4375, 0.5, 0.4375, 0.5625, 0.375, 0.625, 0.375, 0.625, 0.4375, 0.5625, 0.4375, 0.5, 0.1875, 0.5625, 0.1875, 0.5625, 0.25, 0.5, 0.25, 0.5, 0.125, 0.5625, 0.125, 0.5625, 0.1875, 0.5, 0.1875, 0.5625, 0.125, 0.625, 0.125, 0.625, 0.1875, 0.5625, 0.1875, 0.5625, 0.1875, 0.625, 0.1875, 0.625, 0.25, 0.5625, 0.25, 0.5625, 0.4375, 0.625, 0.4375, 0.625, 0.5, 0.5625, 0.5, 0.5625, 0.6875, 0.625, 0.6875, 0.625, 0.75, 0.5625, 0.75, 0.5625, 0.9375, 0.625, 0.9375, 0.625, 1.0, 0.5625, 1.0, 0.3125, 0.6875, 0.375, 0.6875, 0.375, 0.75, 0.3125, 0.75, 0.8125, 0.6875, 0.875, 0.6875, 0.875, 0.75, 0.8125, 0.75, 0.6875, 0.6875, 0.75, 0.6875, 0.75, 0.75, 0.6875, 0.75, 0.6875, 0.5625, 0.75, 0.5625, 0.75, 0.625, 0.6875, 0.625, 0.8125, 0.5625, 0.875, 0.5625, 0.875, 0.625, 0.8125, 0.625, 0.1875, 0.6875, 0.25, 0.6875, 0.25, 0.75, 0.1875, 0.75, 0.1875, 0.5625, 0.25, 0.5625, 0.25, 0.625, 0.1875, 0.625, 0.3125, 0.5625, 0.375, 0.5625, 0.375, 0.625, 0.3125, 0.625, 0.4375, 0.9375, 0.5, 0.9375, 0.5, 1.0, 0.4375, 1.0, 0.4375, 0.8125, 0.5, 0.8125, 0.5, 0.875, 0.4375, 0.875, 0.5625, 0.8125, 0.625, 0.8125, 0.625, 0.875, 0.5625, 0.875, 0.4375, 0.6875, 0.5, 0.6875, 0.5, 0.75, 0.4375, 0.75, 0.4375, 0.5625, 0.5, 0.5625, 0.5, 0.625, 0.4375, 0.625, 0.5625, 0.5625, 0.625, 0.5625, 0.625, 0.625, 0.5625, 0.625, 0.4375, 0.4375, 0.5, 0.4375, 0.5, 0.5, 0.4375, 0.5, 0.4375, 0.3125, 0.5, 0.3125, 0.5, 0.375, 0.4375, 0.375, 0.5625, 0.3125, 0.625, 0.3125, 0.625, 0.375, 0.5625, 0.375, 0.4375, 0.1875, 0.5, 0.1875, 0.5, 0.25, 0.4375, 0.25, 0.4375, 0.0625, 0.5, 0.0625, 0.5, 0.125, 0.4375, 0.125, 0.5625, 0.0625, 0.625, 0.0625, 0.625, 0.125, 0.5625, 0.125, 0.5, 0.0625, 0.5625, 0.0625, 0.5625, 0.125, 0.5, 0.125, 0.5, 0.0, 0.5625, 0.0, 0.5625, 0.0625, 0.5, 0.0625, 0.5625, 0.0, 0.625, 0.0, 0.625, 0.0625, 0.5625, 0.0625, 0.375, 0.0625, 0.4375, 0.0625, 0.4375, 0.125, 0.375, 0.125, 0.375, 0.0, 0.4375, 0.0, 0.4375, 0.0625, 0.375, 0.0625, 0.4375, 0.0, 0.5, 0.0, 0.5, 0.0625, 0.4375, 0.0625, 0.375, 0.1875, 0.4375, 0.1875, 0.375, 0.25, 0.375, 0.125, 0.4375, 0.125, 0.4375, 0.1875, 0.375, 0.1875, 0.4375, 0.125, 0.5, 0.125, 0.5, 0.1875, 0.4375, 0.1875, 0.5, 0.3125, 0.5625, 0.3125, 0.5625, 0.375, 0.5, 0.375, 0.5, 0.25, 0.5625, 0.25, 0.5625, 0.3125, 0.5, 0.3125, 0.5625, 0.25, 0.625, 0.25, 0.625, 0.3125, 0.5625, 0.3125, 0.375, 0.3125, 0.4375, 0.3125, 0.4375, 0.375, 0.375, 0.375, 0.4375, 0.25, 0.4375, 0.3125, 0.375, 0.3125, 0.4375, 0.25, 0.5, 0.25, 0.5, 0.3125, 0.4375, 0.3125, 0.375, 0.4375, 0.4375, 0.4375, 0.4375, 0.5, 0.375, 0.5, 0.375, 0.375, 0.4375, 0.375, 0.4375, 0.4375, 0.375, 0.4375, 0.4375, 0.375, 0.5, 0.375, 0.5, 0.4375, 0.4375, 0.4375, 0.5, 0.5625, 0.5625, 0.5625, 0.5625, 0.625, 0.5, 0.625, 0.5, 0.5, 0.5625, 0.5, 0.5625, 0.5625, 0.5, 0.5625, 0.5625, 0.5, 0.625, 0.5, 0.625, 0.5625, 0.5625, 0.5625, 0.375, 0.5625, 0.4375, 0.5625, 0.4375, 0.625, 0.375, 0.625, 0.375, 0.5, 0.4375, 0.5, 0.4375, 0.5625, 0.375, 0.5625, 0.4375, 0.5, 0.5, 0.5, 0.5, 0.5625, 0.4375, 0.5625, 0.375, 0.6875, 0.4375, 0.6875, 0.4375, 0.75, 0.375, 0.75, 0.375, 0.625, 0.4375, 0.625, 0.4375, 0.6875, 0.375, 0.6875, 0.4375, 0.625, 0.5, 0.625, 0.5, 0.6875, 0.4375, 0.6875, 0.5, 0.8125, 0.5625, 0.8125, 0.5625, 0.875, 0.5, 0.875, 0.5, 0.75, 0.5625, 0.75, 0.5625, 0.8125, 0.5, 0.8125, 0.5625, 0.75, 0.625, 0.75, 0.625, 0.8125, 0.5625, 0.8125, 0.375, 0.8125, 0.4375, 0.8125, 0.4375, 0.875, 0.375, 0.875, 0.375, 0.75, 0.4375, 0.75, 0.4375, 0.8125, 0.375, 0.8125, 0.4375, 0.75, 0.5, 0.75, 0.5, 0.8125, 0.4375, 0.8125, 0.375, 0.9375, 0.4375, 0.9375, 0.4375, 1.0, 0.375, 1.0, 0.375, 0.875, 0.4375, 0.875, 0.4375, 0.9375, 0.375, 0.9375, 0.4375, 0.875, 0.5, 0.875, 0.5, 0.9375, 0.4375, 0.9375, 0.25, 0.5625, 0.3125, 0.5625, 0.3125, 0.625, 0.25, 0.625, 0.25, 0.5, 0.3125, 0.5, 0.3125, 0.5625, 0.25, 0.5625, 0.3125, 0.5, 0.375, 0.5, 0.375, 0.5625, 0.3125, 0.5625, 0.125, 0.5625, 0.1875, 0.5625, 0.1875, 0.625, 0.125, 0.625, 0.125, 0.5, 0.1875, 0.5, 0.1875, 0.5625, 0.125, 0.5625, 0.1875, 0.5, 0.25, 0.5, 0.25, 0.5625, 0.1875, 0.5625, 0.125, 0.6875, 0.1875, 0.6875, 0.1875, 0.75, 0.125, 0.75, 0.125, 0.625, 0.1875, 0.625, 0.1875, 0.6875, 0.125, 0.6875, 0.1875, 0.625, 0.25, 0.625, 0.25, 0.6875, 0.1875, 0.6875, 0.75, 0.5625, 0.8125, 0.5625, 0.8125, 0.625, 0.75, 0.625, 0.75, 0.5, 0.8125, 0.5, 0.8125, 0.5625, 0.75, 0.5625, 0.8125, 0.5, 0.875, 0.5, 0.875, 0.5625, 0.8125, 0.5625, 0.625, 0.5625, 0.6875, 0.5625, 0.6875, 0.625, 0.625, 0.625, 0.625, 0.5, 0.6875, 0.5, 0.6875, 0.5625, 0.625, 0.5625, 0.6875, 0.5, 0.75, 0.5, 0.75, 0.5625, 0.6875, 0.5625, 0.6875, 0.625, 0.75, 0.625, 0.75, 0.6875, 0.6875, 0.6875, 0.75, 0.6875, 0.8125, 0.6875, 0.8125, 0.75, 0.75, 0.75, 0.75, 0.625, 0.8125, 0.625, 0.8125, 0.6875, 0.75, 0.6875, 0.8125, 0.625, 0.875, 0.625, 0.875, 0.6875, 0.8125, 0.6875, 0.25, 0.6875, 0.3125, 0.6875, 0.3125, 0.75, 0.25, 0.75, 0.25, 0.625, 0.3125, 0.625, 0.3125, 0.6875, 0.25, 0.6875, 0.3125, 0.625, 0.375, 0.625, 0.375, 0.6875, 0.3125, 0.6875, 0.5, 0.9375, 0.5625, 0.9375, 0.5625, 1.0, 0.5, 1.0, 0.5, 0.875, 0.5625, 0.875, 0.5625, 0.9375, 0.5, 0.9375, 0.5625, 0.875, 0.625, 0.875, 0.625, 0.9375, 0.5625, 0.9375, 0.5, 0.6875, 0.5625, 0.6875, 0.5625, 0.75, 0.5, 0.75, 0.5, 0.625, 0.5625, 0.625, 0.5625, 0.6875, 0.5, 0.6875, 0.5625, 0.625, 0.625, 0.625, 0.625, 0.6875, 0.5625, 0.6875, 0.5, 0.4375, 0.5625, 0.4375, 0.5625, 0.5, 0.5, 0.5, 0.5, 0.375, 0.5625, 0.375, 0.5625, 0.4375, 0.5, 0.4375, 0.5625, 0.375, 0.625, 0.375, 0.625, 0.4375, 0.5625, 0.4375, 0.5, 0.1875, 0.5625, 0.1875, 0.5625, 0.25, 0.5, 0.25, 0.5, 0.125, 0.5625, 0.125, 0.5625, 0.1875, 0.5, 0.1875, 0.5625, 0.125, 0.625, 0.125, 0.625, 0.1875, 0.5625, 0.1875])
me_cube_007.materials.append(mat_xbox_controller)
me_cube_007.update()
me_cube_008 = bpy.data.meshes.new('Cube.008')
me_cube_008.from_pydata([(-2.111, -0.6106, -0.714), (-0.9891, -0.6106, 1.02), (-2.111, 0.5739, -0.714), (-0.9891, 0.5739, 1.02), (1.0, -0.6106, -0.7028), (1.0, -0.5994, 1.008), (1.0, 0.5739, -0.7028), (1.0, 0.5627, 1.008), (1.0, 0.5739, 1.02), (1.0, 0.5739, -0.714), (1.0, -0.6106, -0.714), (1.0, -0.6106, 1.02), (-0.6176, 0.5627, 1.008), (-0.6176, 0.5627, -0.7028), (-0.6176, -0.5994, -0.7028), (-0.6176, -0.5994, 1.008), (2.012, -0.6106, -0.714), (2.012, 0.5739, -0.714), (2.012, -0.6106, -0.7028), (2.012, 0.5739, -0.7028), (2.209, -0.4625, -0.714), (2.371, -0.3144, -0.714), (2.48, -0.1664, -0.714), (2.48, -0.01833, -0.714), (2.48, 0.1297, -0.714), (2.371, 0.2778, -0.714), (2.209, 0.4259, -0.714), (2.209, -0.4625, -0.7028), (2.371, -0.3144, -0.7028), (2.48, -0.1664, -0.7028), (2.48, -0.01833, -0.7028), (2.48, 0.1297, -0.7028), (2.371, 0.2778, -0.7028), (2.209, 0.4259, -0.7028), (-2.111, 0.5739, -0.762), (-2.111, -0.6106, -0.762), (1.0, 0.5739, -0.762), (1.0, -0.6106, -0.762), (2.209, 0.4259, -0.762), (2.012, 0.5739, -0.762), (2.012, -0.6106, -0.762), (2.209, -0.4625, -0.762), (2.371, -0.3144, -0.762), (2.48, -0.1664, -0.762), (2.48, -0.01833, -0.762), (2.48, 0.1297, -0.762), (2.371, 0.2778, -0.762), (1.0, 0.4259, 1.02), (1.0, 0.1798, 1.02), (0.5244, -0.1947, 1.008), (0.8498, -0.2182, 1.008), (1.0, -0.4625, 1.02), (1.0, 0.4174, 1.008), (1.0, 0.1798, 1.008), (1.0, -0.2182, 1.008), (1.0, -0.4541, 1.008), (1.0, -0.5365, 1.02), (1.0, -0.5267, 1.008), (1.0, 0.4999, 1.02), (1.0, 0.4901, 1.008), (1.0, -0.2182, 1.02), (0.8498, 0.1798, 1.02), (0.5244, 0.1547, 1.02), (0.2663, 0.07952, 1.02), (0.1765, -0.02077, 1.02), (0.2663, -0.1211, 1.02), (0.5244, -0.1947, 1.02), (0.8498, -0.2182, 1.02), (0.2663, -0.1211, 1.008), (0.1765, -0.02077, 1.008), (0.2663, 0.07952, 1.008), (0.5244, 0.1547, 1.008), (0.8498, 0.1798, 1.008)], [], [(0, 1, 3, 2), (2, 3, 8, 9), (57, 5, 15, 12, 7, 59, 52, 53, 72, 71, 70, 69, 68, 49, 50, 54, 55), (10, 11, 1, 0), (10, 0, 35, 37), (49, 66, 67, 50), (7, 6, 9, 8), (6, 4, 18, 27, 28, 29, 30, 31, 32, 33, 19), (59, 7, 8, 58), (4, 5, 11, 10), (13, 12, 15, 14), (6, 7, 12, 13), (5, 4, 14, 15), (4, 6, 13, 14), (27, 18, 16, 20), (23, 22, 43, 44), (4, 10, 16, 18), (9, 6, 19, 17), (19, 33, 26, 17), (33, 32, 25, 26), (32, 31, 24, 25), (31, 30, 23, 24), (30, 29, 22, 23), (29, 28, 21, 22), (28, 27, 20, 21), (34, 36, 37, 35), (37, 36, 39, 38, 46, 45, 44, 43, 42, 41, 40), (24, 23, 44, 45), (2, 9, 36, 34), (25, 24, 45, 46), (9, 17, 39, 36), (26, 25, 46, 38), (16, 10, 37, 40), (17, 26, 38, 39), (20, 16, 40, 41), (0, 2, 34, 35), (21, 20, 41, 42), (22, 21, 42, 43), (57, 55, 51, 56), (55, 54, 60, 51), (68, 65, 66, 49), (53, 52, 47, 48), (5, 57, 56, 11), (52, 59, 58, 47), (3, 1, 11, 56, 60, 67, 66, 65, 64, 63, 62, 61, 48, 58, 8), (50, 67, 60, 54), (69, 64, 65, 68), (70, 63, 64, 69), (70, 71, 62, 63), (72, 61, 62, 71), (61, 72, 53, 48)])
_uv = me_cube_008.uv_layers.new(name='UVMap')
_uv.uv.foreach_set('vector', [0.375, 0.0, 0.625, 0.0, 0.625, 0.25, 0.375, 0.25, 0.375, 0.25, 0.625, 0.25, 0.625, 0.5, 0.375, 0.5, 0.6234, 0.7323, 0.6234, 0.7476, 0.6234, 0.7476, 0.6234, 0.5024, 0.6234, 0.5024, 0.6234, 0.5177, 0.6234, 0.533, 0.0, 0.0, 0.0, 0.0, 0.0, 0.0, 0.0, 0.0, 0.0, 0.0, 0.0, 0.0, 0.0, 0.0, 0.0, 0.0, 0.6234, 0.6634, 0.6234, 0.717, 0.375, 0.75, 0.625, 0.75, 0.625, 1.0, 0.375, 1.0, 0.375, 0.75, 0.375, 1.0, 0.375, 1.0, 0.375, 0.75, 0.0, 0.0, 0.625, 0.6768, 0.0, 0.0, 0.0, 0.0, 0.6234, 0.5024, 0.3766, 0.5024, 0.375, 0.5, 0.625, 0.5, 0.3766, 0.5024, 0.3766, 0.7476, 0.3766, 0.7476, 0.3766, 0.717, 0.3766, 0.6863, 0.3766, 0.6557, 0.3766, 0.625, 0.3766, 0.5943, 0.3766, 0.5637, 0.3766, 0.533, 0.3766, 0.5024, 0.6234, 0.5177, 0.6234, 0.5024, 0.625, 0.5, 0.625, 0.5156, 0.3766, 0.7476, 0.6234, 0.7476, 0.625, 0.75, 0.375, 0.75, 0.3766, 0.5024, 0.6234, 0.5024, 0.6234, 0.7476, 0.3766, 0.7476, 0.3766, 0.5024, 0.6234, 0.5024, 0.6234, 0.5024, 0.3766, 0.5024, 0.6234, 0.7476, 0.3766, 0.7476, 0.3766, 0.7476, 0.6234, 0.7476, 0.3766, 0.7476, 0.3766, 0.5024, 0.3766, 0.5024, 0.3766, 0.7476, 0.3766, 0.717, 0.3766, 0.7476, 0.375, 0.75, 0.375, 0.7188, 0.375, 0.625, 0.375, 0.6562, 0.375, 0.6562, 0.375, 0.625, 0.3766, 0.7476, 0.375, 0.75, 0.375, 0.75, 0.3766, 0.7476, 0.375, 0.5, 0.3766, 0.5024, 0.3766, 0.5024, 0.375, 0.5, 0.3766, 0.5024, 0.3766, 0.533, 0.375, 0.5312, 0.375, 0.5, 0.3766, 0.533, 0.3766, 0.5637, 0.375, 0.5625, 0.375, 0.5312, 0.3766, 0.5637, 0.3766, 0.5943, 0.375, 0.5938, 0.375, 0.5625, 0.3766, 0.5943, 0.3766, 0.625, 0.375, 0.625, 0.375, 0.5938, 0.3766, 0.625, 0.3766, 0.6557, 0.375, 0.6562, 0.375, 0.625, 0.3766, 0.6557, 0.3766, 0.6863, 0.375, 0.6875, 0.375, 0.6562, 0.3766, 0.6863, 0.3766, 0.717, 0.375, 0.7188, 0.375, 0.6875, 0.125, 0.5, 0.375, 0.5, 0.375, 0.75, 0.125, 0.75, 0.375, 0.75, 0.375, 0.5, 0.375, 0.5, 0.375, 0.5312, 0.375, 0.5625, 0.375, 0.5938, 0.375, 0.625, 0.375, 0.6562, 0.375, 0.6875, 0.375, 0.7188, 0.375, 0.75, 0.375, 0.5938, 0.375, 0.625, 0.375, 0.625, 0.375, 0.5938, 0.375, 0.25, 0.375, 0.5, 0.375, 0.5, 0.375, 0.25, 0.375, 0.5625, 0.375, 0.5938, 0.375, 0.5938, 0.375, 0.5625, 0.375, 0.5, 0.375, 0.5, 0.375, 0.5, 0.375, 0.5, 0.375, 0.5312, 0.375, 0.5625, 0.375, 0.5625, 0.375, 0.5312, 0.375, 0.75, 0.375, 0.75, 0.375, 0.75, 0.375, 0.75, 0.375, 0.5, 0.375, 0.5312, 0.375, 0.5312, 0.375, 0.5, 0.375, 0.7188, 0.375, 0.75, 0.375, 0.75, 0.375, 0.7188, 0.375, 0.0, 0.375, 0.25, 0.375, 0.25, 0.375, 0.0, 0.375, 0.6875, 0.375, 0.7188, 0.375, 0.7188, 0.375, 0.6875, 0.375, 0.6562, 0.375, 0.6875, 0.375, 0.6875, 0.375, 0.6562, 0.6234, 0.7323, 0.6234, 0.717, 0.625, 0.7188, 0.625, 0.7344, 0.6234, 0.717, 0.6234, 0.6634, 0.625, 0.6642, 0.625, 0.7188, 0.0, 0.0, 0.625, 0.6616, 0.625, 0.6768, 0.0, 0.0, 0.6234, 0.5637, 0.6234, 0.533, 0.625, 0.5312, 0.625, 0.5625, 0.6234, 0.7476, 0.6234, 0.7323, 0.625, 0.7344, 0.625, 0.75, 0.6234, 0.533, 0.6234, 0.5177, 0.625, 0.5156, 0.625, 0.5312, 0.625, 0.25, 0.625, 1.0, 0.625, 0.75, 0.625, 0.7344, 0.625, 0.6642, 0.625, 0.6704, 0.625, 0.6768, 0.625, 0.6616, 0.625, 0.6259, 0.625, 0.5901, 0.625, 0.5741, 0.625, 0.58, 0.625, 0.5858, 0.625, 0.5156, 0.625, 0.5, 0.0, 0.0, 0.0, 0.0, 0.625, 0.6642, 0.6234, 0.6634, 0.0, 0.0, 0.625, 0.6259, 0.625, 0.6616, 0.0, 0.0, 0.0, 0.0, 0.625, 0.5901, 0.625, 0.6259, 0.0, 0.0, 0.0, 0.0, 0.0, 0.0, 0.625, 0.5741, 0.625, 0.5901, 0.0, 0.0, 0.625, 0.58, 0.625, 0.5741, 0.0, 0.0, 0.625, 0.58, 0.0, 0.0, 0.0, 0.0, 0.625, 0.5858])
me_cube_008.materials.append(mat_xbox_controller)
me_cube_008.update()
me_plane = bpy.data.meshes.new('Plane')
me_plane.from_pydata([(-1.0, -1.0, 0.0), (1.0, -1.0, 0.0), (-1.0, 1.0, 0.0), (1.0, 1.0, 0.0)], [], [(0, 1, 3, 2)])
_uv = me_plane.uv_layers.new(name='UVMap')
_uv.uv.foreach_set('vector', [0.0, 0.0, 1.0, 0.0, 1.0, 1.0, 0.0, 1.0])
me_plane.materials.append(mat_material)
me_plane.update()
me_plane_001 = bpy.data.meshes.new('Plane.001')
me_plane_001.from_pydata([(-1.0, -1.0, 0.0), (1.0, -1.0, 0.0), (-1.0, 1.0, 0.0), (1.0, 1.0, 0.0)], [], [(0, 1, 3, 2)])
_uv = me_plane_001.uv_layers.new(name='UVMap')
_uv.uv.foreach_set('vector', [0.0, 0.0, 1.0, 0.0, 1.0, 1.0, 0.0, 1.0])
me_plane_001.materials.append(mat_material)
me_plane_001.update()
me_cube = bpy.data.meshes.new('Cube')
me_cube.from_pydata([(1.0, 0.7079, -0.3529), (1.0, 0.7079, -1.0), (1.0, -1.0, -0.3529), (1.0, -1.0, -1.0), (-1.0, 0.7079, -0.3529), (-1.0, 0.7079, -1.0), (-1.0, -1.0, -0.3529), (-1.0, -1.0, -1.0), (0.75, 0.7079, -0.3712), (0.5, 0.7079, 0.1424), (0.0, 0.7079, 0.492), (-0.5, 0.7079, 0.1424), (-0.75, 0.7079, -0.3712), (-0.75, -1.0, -0.3712), (-0.5, -1.0, 0.1424), (-0.25, -1.0, 0.492), (0.0, -1.0, 0.492), (0.25, -1.0, 0.492), (0.5, -1.0, 0.1424), (0.75, -1.0, -0.3712), (-0.25, 0.2633, 0.492), (0.0, 0.2633, 0.492), (0.25, 0.2633, 0.492), (-0.25, 0.6684, 0.492), (0.0, 0.6684, 0.492), (0.25, 0.7079, 0.492), (0.0, 0.7079, -0.9833), (-0.25, 0.7079, 0.492), (0.25, 0.6684, 0.492), (0.0, 0.6684, -0.9833), (-0.25, 0.2471, 0.492), (0.0, 0.2471, 0.492), (0.25, 0.2471, 0.492), (0.0, 0.2633, -2.119), (0.0, 0.2471, -2.119), (0.75, -1.0, 0.2759), (0.5, -1.0, 0.7895), (0.25, -1.0, 1.139), (0.0, -1.0, 1.139), (-0.25, -1.0, 1.139), (-0.5, -1.0, 0.7895), (-0.75, -1.0, 0.2759), (-0.75, 0.7079, 0.2759), (-0.5, 0.7079, 0.7895), (-0.25, 0.7079, 1.139), (0.0, 0.7079, 1.139), (0.25, 0.7079, 1.139), (0.5, 0.7079, 0.7895), (0.75, 0.7079, 0.2759), (-1.097, -1.0, -1.524), (-1.097, -1.0, -0.8773), (-1.097, 0.7079, -0.8773), (-1.097, 0.7079, -1.524), (1.097, 0.7079, -1.524), (1.097, 0.7079, -0.8773), (1.097, -1.0, -0.8773), (1.097, -1.0, -1.524), (-1.0, 0.7079, -3.612), (-1.0, -1.0, -3.612), (1.0, -1.0, -3.612), (1.0, 0.7079, -3.612), (-1.097, -1.0, -3.612), (-1.097, 0.7079, -3.612), (1.097, 0.7079, -3.612), (1.097, -1.0, -3.612), (-1.0, -1.028, -1.0), (-1.0, -1.028, -0.3529), (1.0, -1.028, -0.3529), (1.0, -1.028, -1.0), (-0.75, -1.028, 0.2759), (0.75, -1.028, -0.3712), (-0.75, -1.028, -0.3712), (-0.5, -1.028, 0.1424), (-0.25, -1.028, 0.492), (0.0, -1.028, 0.492), (0.25, -1.028, 0.492), (0.5, -1.028, 0.1424), (0.75, -1.028, 0.2759), (0.5, -1.028, 0.7895), (0.25, -1.028, 1.139), (0.0, -1.028, 1.139), (-0.25, -1.028, 1.139), (-0.5, -1.028, 0.7895), (-1.097, -1.028, -0.8773), (-1.097, -1.028, -1.524), (1.097, -1.028, -1.524), (1.097, -1.028, -0.8773), (-1.097, -1.028, -2.638), (-1.0, -1.028, -2.114), (1.0, -1.028, -2.114), (1.097, -1.028, -2.638), (0.75, -1.0, -3.612), (1.0, -1.0, -3.612), (-1.0, -1.0, -3.612), (-0.75, -1.0, -3.612), (-0.5, -1.0, -3.612), (-0.25, -1.0, -3.612), (0.0, -1.0, -3.612), (0.25, -1.0, -3.612), (0.5, -1.0, -3.612), (-1.097, -1.0, -3.612), (-1.097, -1.028, -3.612), (-1.0, -1.0, -3.612), (1.0, -1.0, -3.612), (1.097, -1.0, -3.612), (0.75, -1.028, -3.612), (1.0, -1.028, -3.612), (-1.0, -1.028, -3.612), (-0.75, -1.028, -3.612), (-0.5, -1.028, -3.612), (-0.25, -1.028, -3.612), (0.0, -1.028, -3.612), (0.25, -1.028, -3.612), (0.5, -1.028, -3.612), (-1.0, -1.028, -3.612), (1.0, -1.028, -3.612), (1.097, -1.028, -3.612), (0.0, -1.0, -6.236), (0.0, -1.072, -6.236), (0.1711, -1.0, -5.948), (0.1711, -1.072, -5.948), (0.2964, -1.0, -5.162), (0.2964, -1.072, -5.162), (0.3423, -1.0, -4.087), (0.3423, -1.072, -4.087), (0.2964, -1.0, -3.013), (0.2964, -1.072, -3.013), (0.1711, -1.0, -2.226), (0.1711, -1.072, -2.226), (0.0, -1.0, -1.938), (0.0, -1.072, -1.938), (-0.1711, -1.0, -2.226), (-0.1711, -1.072, -2.226), (-0.2964, -1.0, -3.013), (-0.2964, -1.072, -3.013), (-0.3423, -1.0, -4.087), (-0.3423, -1.072, -4.087), (-0.2964, -1.0, -5.162), (-0.2964, -1.072, -5.162), (-0.1711, -1.0, -5.948), (-0.1711, -1.072, -5.948)], [(26, 29)], [(42, 4, 6, 41), (58, 7, 65, 88), (8, 1, 3, 19), (5, 4, 42, 43, 44, 45, 46, 47, 48, 0, 1, 8, 9, 25, 10, 27, 11, 12), (5, 12, 13, 7), (12, 11, 14, 13), (11, 27, 23, 20, 30, 15, 14), (30, 31, 16, 15), (31, 32, 17, 16), (25, 9, 18, 17, 32, 22, 28), (9, 8, 19, 18), (24, 28, 22, 21), (23, 24, 21, 20), (24, 23, 29), (28, 29, 23, 27, 26, 25), (27, 10, 26), (28, 24, 29), (10, 25, 26), (33, 22, 32, 34), (20, 33, 34, 30), (32, 31, 34), (21, 22, 33), (31, 30, 34), (20, 21, 33), (0, 48, 35, 2), (48, 47, 36, 35), (47, 46, 37, 36), (46, 45, 38, 37), (45, 44, 39, 38), (44, 43, 40, 39), (43, 42, 41, 40), (49, 50, 51, 52), (68, 70, 105, 106), (4, 51, 50, 6), (5, 52, 51, 4), (49, 52, 62, 61), (53, 54, 55, 56), (0, 54, 53, 1), (2, 55, 54, 0), (56, 55, 86, 85), (35, 36, 78, 77), (58, 61, 62, 57), (60, 63, 64, 59), (49, 61, 87, 84), (1, 53, 63, 60), (53, 56, 64, 63), (52, 5, 57, 62), (5, 7, 58, 57), (3, 1, 60, 59), (68, 67, 77, 78, 79, 80, 81, 82, 69, 66, 65, 71, 72, 73, 74, 75, 76, 70), (66, 83, 84, 65), (68, 85, 86, 67), (65, 84, 87, 88), (85, 68, 89, 90), (36, 37, 79, 78), (90, 89, 115, 116), (6, 50, 83, 66), (70, 76, 113, 105), (37, 38, 80, 79), (16, 17, 98, 97), (3, 59, 89, 68), (38, 39, 81, 80), (61, 58, 102, 100), (64, 56, 85, 90), (39, 40, 82, 81), (41, 6, 66, 69), (55, 2, 67, 86), (88, 87, 101, 114), (40, 41, 69, 82), (50, 49, 84, 83), (76, 75, 112, 113), (64, 90, 116, 104), (15, 16, 97, 96), (2, 35, 77, 67), (75, 74, 111, 112), (95, 96, 110, 109), (96, 97, 111, 110), (100, 102, 114, 101), (97, 98, 112, 111), (98, 99, 113, 112), (99, 91, 105, 113), (93, 94, 108, 107), (103, 104, 116, 115), (91, 92, 106, 105), (94, 95, 109, 108), (17, 18, 99, 98), (71, 65, 107, 108), (18, 19, 91, 99), (65, 7, 93, 107), (89, 59, 103, 115), (72, 71, 108, 109), (87, 61, 100, 101), (58, 88, 114, 102), (7, 13, 94, 93), (59, 64, 104, 103), (3, 68, 106, 92), (73, 72, 109, 110), (19, 3, 92, 91), (13, 14, 95, 94), (74, 73, 110, 111), (14, 15, 96, 95), (117, 118, 120, 119), (119, 120, 122, 121), (121, 122, 124, 123), (123, 124, 126, 125), (125, 126, 128, 127), (127, 128, 130, 129), (129, 130, 132, 131), (131, 132, 134, 133), (133, 134, 136, 135), (135, 136, 138, 137), (120, 118, 140, 138, 136, 134, 132, 130, 128, 126, 124, 122), (137, 138, 140, 139), (139, 140, 118, 117), (117, 119, 121, 123, 125, 127, 129, 131, 133, 135, 137, 139)])
_uv = me_cube.uv_layers.new(name='UVMap')
_uv.uv.foreach_set('vector', [0.8438, 0.5, 0.875, 0.5, 0.875, 0.75, 0.8438, 0.75, 0.125, 0.75, 0.125, 0.75, 0.125, 0.75, 0.125, 0.75, 0.3438, 0.5, 0.375, 0.5, 0.375, 0.75, 0.3438, 0.75, 0.375, 0.25, 0.625, 0.25, 0.625, 0.2812, 0.625, 0.3125, 0.625, 0.3438, 0.625, 0.375, 0.625, 0.4062, 0.625, 0.4375, 0.625, 0.4688, 0.625, 0.5, 0.375, 0.5, 0.375, 0.4688, 0.375, 0.4375, 0.375, 0.4062, 0.375, 0.375, 0.375, 0.3438, 0.375, 0.3125, 0.375, 0.2812, 0.125, 0.5, 0.1562, 0.5, 0.1562, 0.75, 0.125, 0.75, 0.1562, 0.5, 0.1875, 0.5, 0.1875, 0.75, 0.1562, 0.75, 0.1875, 0.5, 0.2188, 0.5, 0.2188, 0.5087, 0.2188, 0.625, 0.2188, 0.6875, 0.2188, 0.75, 0.1875, 0.75, 0.2188, 0.6875, 0.25, 0.6875, 0.25, 0.75, 0.2188, 0.75, 0.25, 0.6875, 0.2812, 0.6875, 0.2812, 0.75, 0.25, 0.75, 0.2812, 0.5, 0.3125, 0.5, 0.3125, 0.75, 0.2812, 0.75, 0.2812, 0.6875, 0.2812, 0.625, 0.2812, 0.5087, 0.3125, 0.5, 0.3438, 0.5, 0.3438, 0.75, 0.3125, 0.75, 0.25, 0.5087, 0.2812, 0.5087, 0.2812, 0.625, 0.25, 0.625, 0.2188, 0.5087, 0.25, 0.5087, 0.25, 0.625, 0.2188, 0.625, 0.25, 0.5087, 0.2188, 0.5087, 0.25, 0.5087, 0.2812, 0.5087, 0.25, 0.5087, 0.2188, 0.5087, 0.375, 0.3438, 0.375, 0.375, 0.2812, 0.5, 0.375, 0.3438, 0.375, 0.375, 0.375, 0.375, 0.2812, 0.5087, 0.25, 0.5087, 0.25, 0.5087, 0.375, 0.375, 0.375, 0.4062, 0.375, 0.375, 0.25, 0.625, 0.2812, 0.625, 0.2812, 0.6875, 0.25, 0.6875, 0.2188, 0.625, 0.25, 0.625, 0.25, 0.6875, 0.2188, 0.6875, 0.2812, 0.6875, 0.25, 0.6875, 0.25, 0.6875, 0.25, 0.625, 0.2812, 0.625, 0.25, 0.625, 0.25, 0.6875, 0.2188, 0.6875, 0.25, 0.6875, 0.2188, 0.625, 0.25, 0.625, 0.25, 0.625, 0.625, 0.5, 0.6562, 0.5, 0.6562, 0.75, 0.625, 0.75, 0.6562, 0.5, 0.6875, 0.5, 0.6875, 0.75, 0.6562, 0.75, 0.6875, 0.5, 0.7188, 0.5, 0.7188, 0.75, 0.6875, 0.75, 0.7188, 0.5, 0.75, 0.5, 0.75, 0.75, 0.7188, 0.75, 0.75, 0.5, 0.7812, 0.5, 0.7812, 0.75, 0.75, 0.75, 0.7812, 0.5, 0.8125, 0.5, 0.8125, 0.75, 0.7812, 0.75, 0.8125, 0.5, 0.8438, 0.5, 0.8438, 0.75, 0.8125, 0.75, 0.375, 0.0, 0.625, 0.0, 0.625, 0.25, 0.375, 0.25, 0.375, 0.75, 0.375, 0.7812, 0.375, 0.7812, 0.375, 0.75, 0.625, 0.25, 0.625, 0.25, 0.625, 0.0, 0.625, 0.0, 0.375, 0.25, 0.375, 0.25, 0.625, 0.25, 0.625, 0.25, 0.375, 0.0, 0.375, 0.25, 0.375, 0.25, 0.375, 0.0, 0.375, 0.5, 0.625, 0.5, 0.625, 0.75, 0.375, 0.75, 0.625, 0.5, 0.625, 0.5, 0.375, 0.5, 0.375, 0.5, 0.625, 0.75, 0.625, 0.75, 0.625, 0.5, 0.625, 0.5, 0.375, 0.75, 0.625, 0.75, 0.625, 0.75, 0.375, 0.75, 0.6562, 0.75, 0.6875, 0.75, 0.6875, 0.75, 0.6562, 0.75, 0.375, 0.0, 0.375, 0.0, 0.375, 0.25, 0.375, 0.25, 0.375, 0.5, 0.375, 0.5, 0.375, 0.75, 0.375, 0.75, 0.375, 0.0, 0.375, 0.0, 0.375, 0.0, 0.375, 0.0, 0.375, 0.5, 0.375, 0.5, 0.375, 0.5, 0.375, 0.5, 0.375, 0.5, 0.375, 0.75, 0.375, 0.75, 0.375, 0.5, 0.375, 0.25, 0.375, 0.25, 0.375, 0.25, 0.375, 0.25, 0.125, 0.5, 0.125, 0.75, 0.125, 0.75, 0.125, 0.5, 0.375, 0.75, 0.375, 0.5, 0.375, 0.5, 0.375, 0.75, 0.375, 0.75, 0.625, 0.75, 0.625, 0.7812, 0.625, 0.8125, 0.625, 0.8438, 0.625, 0.875, 0.625, 0.9062, 0.625, 0.9375, 0.625, 0.9688, 0.625, 1.0, 0.375, 1.0, 0.375, 0.9688, 0.375, 0.9375, 0.375, 0.9062, 0.375, 0.875, 0.375, 0.8438, 0.375, 0.8125, 0.375, 0.7812, 0.625, 0.0, 0.625, 0.0, 0.375, 0.0, 0.375, 0.0, 0.375, 0.75, 0.375, 0.75, 0.625, 0.75, 0.625, 0.75, 0.375, 0.0, 0.375, 0.0, 0.375, 0.0, 0.375, 0.0, 0.375, 0.75, 0.375, 0.75, 0.375, 0.75, 0.375, 0.75, 0.6875, 0.75, 0.7188, 0.75, 0.7188, 0.75, 0.6875, 0.75, 0.375, 0.75, 0.375, 0.75, 0.375, 0.75, 0.375, 0.75, 0.625, 0.0, 0.625, 0.0, 0.625, 0.0, 0.625, 0.0, 0.375, 0.7812, 0.375, 0.8125, 0.375, 0.8125, 0.375, 0.7812, 0.7188, 0.75, 0.75, 0.75, 0.75, 0.75, 0.7188, 0.75, 0.25, 0.75, 0.2812, 0.75, 0.2812, 0.75, 0.25, 0.75, 0.375, 0.75, 0.375, 0.75, 0.375, 0.75, 0.375, 0.75, 0.75, 0.75, 0.7812, 0.75, 0.7812, 0.75, 0.75, 0.75, 0.375, 0.0, 0.375, 0.0, 0.375, 0.0, 0.375, 0.0, 0.375, 0.75, 0.375, 0.75, 0.375, 0.75, 0.375, 0.75, 0.7812, 0.75, 0.8125, 0.75, 0.8125, 0.75, 0.7812, 0.75, 0.8438, 0.75, 0.875, 0.75, 0.875, 0.75, 0.8438, 0.75, 0.625, 0.75, 0.625, 0.75, 0.625, 0.75, 0.625, 0.75, 0.375, 0.0, 0.375, 0.0, 0.375, 0.0, 0.375, 0.0, 0.8125, 0.75, 0.8438, 0.75, 0.8438, 0.75, 0.8125, 0.75, 0.625, 0.0, 0.375, 0.0, 0.375, 0.0, 0.625, 0.0, 0.375, 0.8125, 0.375, 0.8438, 0.375, 0.8438, 0.375, 0.8125, 0.375, 0.75, 0.375, 0.75, 0.375, 0.75, 0.375, 0.75, 0.2188, 0.75, 0.25, 0.75, 0.25, 0.75, 0.2188, 0.75, 0.625, 0.75, 0.6562, 0.75, 0.6562, 0.75, 0.625, 0.75, 0.375, 0.8438, 0.375, 0.875, 0.375, 0.875, 0.375, 0.8438, 0.1875, 0.75, 0.2188, 0.75, 0.2188, 0.75, 0.1875, 0.75, 0.2188, 0.75, 0.25, 0.75, 0.25, 0.75, 0.2188, 0.75, 0.375, 0.0, 0.375, 0.0, 0.375, 0.0, 0.375, 0.0, 0.25, 0.75, 0.2812, 0.75, 0.2812, 0.75, 0.25, 0.75, 0.2812, 0.75, 0.3125, 0.75, 0.3125, 0.75, 0.2812, 0.75, 0.3125, 0.75, 0.3438, 0.75, 0.3438, 0.75, 0.3125, 0.75, 0.125, 0.75, 0.1562, 0.75, 0.1562, 0.75, 0.125, 0.75, 0.375, 0.75, 0.375, 0.75, 0.375, 0.75, 0.375, 0.75, 0.3438, 0.75, 0.375, 0.75, 0.375, 0.75, 0.3438, 0.75, 0.1562, 0.75, 0.1875, 0.75, 0.1875, 0.75, 0.1562, 0.75, 0.2812, 0.75, 0.3125, 0.75, 0.3125, 0.75, 0.2812, 0.75, 0.375, 0.9688, 0.375, 1.0, 0.375, 1.0, 0.375, 0.9688, 0.3125, 0.75, 0.3438, 0.75, 0.3438, 0.75, 0.3125, 0.75, 0.125, 0.75, 0.125, 0.75, 0.125, 0.75, 0.125, 0.75, 0.375, 0.75, 0.375, 0.75, 0.375, 0.75, 0.375, 0.75, 0.375, 0.9375, 0.375, 0.9688, 0.375, 0.9688, 0.375, 0.9375, 0.375, 0.0, 0.375, 0.0, 0.375, 0.0, 0.375, 0.0, 0.125, 0.75, 0.125, 0.75, 0.125, 0.75, 0.125, 0.75, 0.125, 0.75, 0.1562, 0.75, 0.1562, 0.75, 0.125, 0.75, 0.375, 0.75, 0.375, 0.75, 0.375, 0.75, 0.375, 0.75, 0.375, 0.75, 0.375, 0.75, 0.375, 0.75, 0.375, 0.75, 0.375, 0.9062, 0.375, 0.9375, 0.375, 0.9375, 0.375, 0.9062, 0.3438, 0.75, 0.375, 0.75, 0.375, 0.75, 0.3438, 0.75, 0.1562, 0.75, 0.1875, 0.75, 0.1875, 0.75, 0.1562, 0.75, 0.375, 0.875, 0.375, 0.9062, 0.375, 0.9062, 0.375, 0.875, 0.1875, 0.75, 0.2188, 0.75, 0.2188, 0.75, 0.1875, 0.75, 1.0, 0.5, 1.0, 1.0, 0.9167, 1.0, 0.9167, 0.5, 0.9167, 0.5, 0.9167, 1.0, 0.8333, 1.0, 0.8333, 0.5, 0.8333, 0.5, 0.8333, 1.0, 0.75, 1.0, 0.75, 0.5, 0.75, 0.5, 0.75, 1.0, 0.6667, 1.0, 0.6667, 0.5, 0.6667, 0.5, 0.6667, 1.0, 0.5833, 1.0, 0.5833, 0.5, 0.5833, 0.5, 0.5833, 1.0, 0.5, 1.0, 0.5, 0.5, 0.5, 0.5, 0.5, 1.0, 0.4167, 1.0, 0.4167, 0.5, 0.4167, 0.5, 0.4167, 1.0, 0.3333, 1.0, 0.3333, 0.5, 0.3333, 0.5, 0.3333, 1.0, 0.25, 1.0, 0.25, 0.5, 0.25, 0.5, 0.25, 1.0, 0.1667, 1.0, 0.1667, 0.5, 0.87, 0.4578, 0.75, 0.49, 0.63, 0.4578, 0.5422, 0.37, 0.51, 0.25, 0.5422, 0.13, 0.63, 0.04215, 0.75, 0.01, 0.87, 0.04215, 0.9578, 0.13, 0.99, 0.25, 0.9578, 0.37, 0.1667, 0.5, 0.1667, 1.0, 0.08333, 1.0, 0.08333, 0.5, 0.08333, 0.5, 0.08333, 1.0, 7.451e-08, 1.0, 7.451e-08, 0.5, 0.25, 0.49, 0.37, 0.4578, 0.4578, 0.37, 0.49, 0.25, 0.4578, 0.13, 0.37, 0.04215, 0.25, 0.01, 0.13, 0.04215, 0.04215, 0.13, 0.01, 0.25, 0.04215, 0.37, 0.13, 0.4578])
me_cube.materials.append(mat_xbox_controller)
me_cube.use_mirror_vertex_groups = False
me_cube.update()
me_cube_001 = bpy.data.meshes.new('Cube.001')
me_cube_001.from_pydata([(1.0, 1.0, -0.08403), (1.0, 1.0, -0.4718), (1.0, -1.0, -0.08403), (1.0, -1.0, -0.4718), (-1.0, 1.0, -0.08403), (-1.0, 1.0, -0.4718), (-1.0, -1.0, -0.08403), (-1.0, -1.0, -0.4718), (0.2628, -1.0, -0.08403), (0.0, -0.9944, 1.29), (-0.2628, -1.0, -0.08403), (-0.2628, 1.0, -0.08403), (0.0, 0.9944, 1.29), (0.2628, 1.0, -0.08403), (0.0, 1.0, -0.4718), (0.0, -1.0, -0.4718)], [], [(11, 4, 6, 10), (3, 2, 8, 9, 10, 6, 7, 15), (7, 6, 4, 5), (14, 1, 3, 15), (1, 0, 2, 3), (5, 4, 11, 12, 13, 0, 1, 14), (0, 13, 8, 2), (13, 12, 9, 8), (12, 11, 10, 9), (5, 14, 15, 7)])
_uv = me_cube_001.uv_layers.new(name='UVMap')
_uv.uv.foreach_set('vector', [0.8125, 0.5, 0.875, 0.5, 0.875, 0.75, 0.8125, 0.75, 0.375, 0.75, 0.625, 0.75, 0.625, 0.8125, 0.625, 0.875, 0.625, 0.9375, 0.625, 1.0, 0.375, 1.0, 0.375, 0.875, 0.375, 0.0, 0.625, 0.0, 0.625, 0.25, 0.375, 0.25, 0.25, 0.5, 0.375, 0.5, 0.375, 0.75, 0.25, 0.75, 0.375, 0.5, 0.625, 0.5, 0.625, 0.75, 0.375, 0.75, 0.375, 0.25, 0.625, 0.25, 0.625, 0.3125, 0.625, 0.375, 0.625, 0.4375, 0.625, 0.5, 0.375, 0.5, 0.375, 0.375, 0.625, 0.5, 0.6875, 0.5, 0.6875, 0.75, 0.625, 0.75, 0.6875, 0.5, 0.75, 0.5, 0.75, 0.75, 0.6875, 0.75, 0.75, 0.5, 0.8125, 0.5, 0.8125, 0.75, 0.75, 0.75, 0.125, 0.5, 0.25, 0.5, 0.25, 0.75, 0.125, 0.75])
me_cube_001.materials.append(mat_xbox_controller)
me_cube_001.use_mirror_x = True
me_cube_001.use_mirror_vertex_groups = False
me_cube_001.update()
me_cube_002 = bpy.data.meshes.new('Cube.002')
me_cube_002.from_pydata([(1.0, 1.0, 1.0), (1.0, 1.0, -0.7308), (1.0, -1.0, 1.0), (1.0, -1.0, -0.7308), (0.4535, 1.0, 1.0), (0.4535, 1.0, -0.7308), (0.4535, -1.0, 1.0), (0.4535, -1.0, -0.7308)], [], [(0, 4, 6, 2), (3, 2, 6, 7), (7, 6, 4, 5), (5, 1, 3, 7), (1, 0, 2, 3), (5, 4, 0, 1)])
_uv = me_cube_002.uv_layers.new(name='UVMap')
_uv.uv.foreach_set('vector', [0.625, 0.5, 0.875, 0.5, 0.875, 0.75, 0.625, 0.75, 0.375, 0.75, 0.625, 0.75, 0.625, 1.0, 0.375, 1.0, 0.375, 0.0, 0.625, 0.0, 0.625, 0.25, 0.375, 0.25, 0.125, 0.5, 0.375, 0.5, 0.375, 0.75, 0.125, 0.75, 0.375, 0.5, 0.625, 0.5, 0.625, 0.75, 0.375, 0.75, 0.375, 0.25, 0.625, 0.25, 0.625, 0.5, 0.375, 0.5])
me_cube_002.materials.append(mat_xbox_controller)
me_cube_002.use_mirror_vertex_groups = False
me_cube_002.update()
me_cube_003 = bpy.data.meshes.new('Cube.003')
me_cube_003.from_pydata([(1.0, 1.0, 1.0), (1.0, 1.0, -0.7308), (1.0, -1.0, 1.0), (1.0, -1.0, -0.7308), (0.4535, 1.0, 1.0), (0.4535, 1.0, -0.7308), (0.4535, -1.0, 1.0), (0.4535, -1.0, -0.7308)], [], [(0, 4, 6, 2), (3, 2, 6, 7), (7, 6, 4, 5), (5, 1, 3, 7), (1, 0, 2, 3), (5, 4, 0, 1)])
_uv = me_cube_003.uv_layers.new(name='UVMap')
_uv.uv.foreach_set('vector', [0.625, 0.5, 0.875, 0.5, 0.875, 0.75, 0.625, 0.75, 0.375, 0.75, 0.625, 0.75, 0.625, 1.0, 0.375, 1.0, 0.375, 0.0, 0.625, 0.0, 0.625, 0.25, 0.375, 0.25, 0.125, 0.5, 0.375, 0.5, 0.375, 0.75, 0.125, 0.75, 0.375, 0.5, 0.625, 0.5, 0.625, 0.75, 0.375, 0.75, 0.375, 0.25, 0.625, 0.25, 0.625, 0.5, 0.375, 0.5])
me_cube_003.materials.append(mat_xbox_controller)
me_cube_003.use_mirror_vertex_groups = False
me_cube_003.update()
me_cube_004 = bpy.data.meshes.new('Cube.004')
me_cube_004.from_pydata([(1.0, 0.6288, 1.0), (1.0, 0.6288, -0.7308), (1.0, -1.0, 1.0), (1.0, -1.0, -0.7308), (0.4535, 0.6288, 1.0), (0.4535, 0.6288, -0.7308), (0.4535, -1.0, 1.0), (0.4535, -1.0, -0.7308)], [], [(0, 4, 6, 2), (3, 2, 6, 7), (7, 6, 4, 5), (5, 1, 3, 7), (1, 0, 2, 3), (5, 4, 0, 1)])
_uv = me_cube_004.uv_layers.new(name='UVMap')
_uv.uv.foreach_set('vector', [0.625, 0.5, 0.875, 0.5, 0.875, 0.75, 0.625, 0.75, 0.375, 0.75, 0.625, 0.75, 0.625, 1.0, 0.375, 1.0, 0.375, 0.0, 0.625, 0.0, 0.625, 0.25, 0.375, 0.25, 0.125, 0.5, 0.375, 0.5, 0.375, 0.75, 0.125, 0.75, 0.375, 0.5, 0.625, 0.5, 0.625, 0.75, 0.375, 0.75, 0.375, 0.25, 0.625, 0.25, 0.625, 0.5, 0.375, 0.5])
me_cube_004.materials.append(mat_xbox_controller)
me_cube_004.use_mirror_vertex_groups = False
me_cube_004.update()
me_cylinder_001 = bpy.data.meshes.new('Cylinder.001')
me_cylinder_001.from_pydata([(-0.0001955, 0.5222, -1.302), (0.0003911, 0.9995, 2.605), (0.4518, 0.2612, -1.302), (0.8664, 0.4995, 2.605), (0.4518, -0.2608, -1.302), (0.8664, -0.5005, 2.605), (-0.0001955, -0.5217, -1.302), (0.0003911, -1.0, 2.605), (-0.4522, -0.2608, -1.302), (-0.8656, -0.5005, 2.605), (-0.4522, 0.2612, -1.302), (-0.8656, 0.4995, 2.605), (-0.0001955, 1.0, -1.302), (0.8658, 0.5002, -1.302), (0.8658, -0.4998, -1.302), (-0.0001955, -0.9998, -1.302), (-0.8662, -0.4998, -1.302), (-0.8662, 0.5002, -1.302)], [], [(12, 1, 3, 13), (13, 3, 5, 14), (14, 5, 7, 15), (15, 7, 9, 16), (16, 9, 11, 17), (17, 11, 1, 12), (2, 0, 12, 13), (4, 2, 13, 14), (6, 4, 14, 15), (8, 6, 15, 16), (10, 8, 16, 17), (0, 10, 17, 12)])
_uv = me_cylinder_001.uv_layers.new(name='UVMap')
_uv.uv.foreach_set('vector', [1.0, 0.5, 1.0, 1.0, 0.8333, 1.0, 0.8333, 0.5, 0.8333, 0.5, 0.8333, 1.0, 0.6667, 1.0, 0.6667, 0.5, 0.6667, 0.5, 0.6667, 1.0, 0.5, 1.0, 0.5, 0.5, 0.5, 0.5, 0.5, 1.0, 0.3333, 1.0, 0.3333, 0.5, 0.3333, 0.5, 0.3333, 1.0, 0.1667, 1.0, 0.1667, 0.5, 0.1667, 0.5, 0.1667, 1.0, -8.941e-08, 1.0, -8.941e-08, 0.5, 0.8585, 0.3126, 0.75, 0.3753, 0.75, 0.49, 0.9578, 0.37, 0.8585, 0.1874, 0.8585, 0.3126, 0.9578, 0.37, 0.9578, 0.13, 0.75, 0.1247, 0.8585, 0.1874, 0.9578, 0.13, 0.75, 0.01, 0.6415, 0.1874, 0.75, 0.1247, 0.75, 0.01, 0.5422, 0.13, 0.6415, 0.3126, 0.6415, 0.1874, 0.5422, 0.13, 0.5422, 0.37, 0.75, 0.3753, 0.6415, 0.3126, 0.5422, 0.37, 0.75, 0.49])
me_cylinder_001.materials.append(mat_battery_black)
me_cylinder_001.update()
me_cylinder_002 = bpy.data.meshes.new('Cylinder.002')
me_cylinder_002.from_pydata([(-2.561e-09, 1.0, -1.347), (0.866, 0.5, -1.347), (0.866, -0.5, -1.347), (-2.561e-09, -1.0, -1.347), (-0.866, -0.5, -1.347), (-0.866, 0.5, -1.347), (0.866, 0.5, 0.6737), (-2.561e-09, 1.0, 0.6737), (0.866, -0.5, 0.6737), (-2.561e-09, -1.0, 0.6737), (-0.866, -0.5, 0.6737), (-0.866, 0.5, 0.6737), (0.4979, 0.2874, 0.6737), (-2.561e-09, 0.5749, 0.6737), (0.4979, -0.2874, 0.6737), (-2.561e-09, -0.5749, 0.6737), (-0.4979, -0.2874, 0.6737), (-0.4979, 0.2874, 0.6737)], [], [(4, 3, 9, 10), (2, 1, 6, 8), (5, 4, 10, 11), (1, 0, 7, 6), (3, 2, 8, 9), (0, 5, 11, 7), (13, 12, 6, 7), (12, 14, 8, 6), (14, 15, 9, 8), (15, 16, 10, 9), (16, 17, 11, 10), (17, 13, 7, 11)])
_uv = me_cylinder_002.uv_layers.new(name='UVMap')
_uv.uv.foreach_set('vector', [0.3333, 1.0, 0.5, 1.0, 0.5, 1.0, 0.3333, 1.0, 0.6667, 1.0, 0.8333, 1.0, 0.8333, 1.0, 0.6667, 1.0, 0.1667, 1.0, 0.3333, 1.0, 0.3333, 1.0, 0.1667, 1.0, 0.8333, 1.0, 1.0, 1.0, 1.0, 1.0, 0.8333, 1.0, 0.5, 1.0, 0.6667, 1.0, 0.6667, 1.0, 0.5, 1.0, -8.941e-08, 1.0, 0.1667, 1.0, 0.1667, 1.0, -8.941e-08, 1.0, 0.25, 0.388, 0.3695, 0.319, 0.4578, 0.37, 0.25, 0.49, 0.3695, 0.319, 0.3695, 0.181, 0.4578, 0.13, 0.4578, 0.37, 0.3695, 0.181, 0.25, 0.112, 0.25, 0.01, 0.4578, 0.13, 0.25, 0.112, 0.1305, 0.181, 0.04215, 0.13, 0.25, 0.01, 0.1305, 0.181, 0.1305, 0.319, 0.04215, 0.37, 0.04215, 0.13, 0.1305, 0.319, 0.25, 0.388, 0.25, 0.49, 0.04215, 0.37])
me_cylinder_002.materials.append(mat_battery_orange)
me_cylinder_002.update()
me_cylinder_003 = bpy.data.meshes.new('Cylinder.003')
me_cylinder_003.from_pydata([(0.2097, 0.1211, -0.05695), (-1.752e-05, 0.2422, -0.05695), (0.2097, -0.1211, -0.05695), (-1.752e-05, -0.2421, -0.05695), (-0.2097, -0.1211, -0.05695), (-0.2097, 0.1211, -0.05695), (0.4978, 0.2875, -0.05695), (-1.752e-05, 0.5749, -0.05695), (0.4978, -0.2874, -0.05695), (-1.752e-05, -0.5748, -0.05695), (-0.4979, -0.2874, -0.05695), (-0.4979, 0.2875, -0.05695), (0.2098, 0.121, 0.1139), (3.504e-05, 0.2421, 0.1139), (0.2098, -0.1211, 0.1139), (3.504e-05, -0.2422, 0.1139), (-0.2097, -0.1211, 0.1139), (-0.2097, 0.121, 0.1139)], [], [(1, 5, 17, 13), (1, 0, 6, 7), (0, 2, 8, 6), (2, 3, 9, 8), (3, 4, 10, 9), (4, 5, 11, 10), (5, 1, 7, 11), (12, 13, 17, 16, 15, 14), (4, 3, 15, 16), (2, 0, 12, 14), (5, 4, 16, 17), (3, 2, 14, 15), (0, 1, 13, 12)])
_uv = me_cylinder_003.uv_layers.new(name='UVMap')
_uv.uv.foreach_set('vector', [0.25, 0.3081, 0.1997, 0.2791, 0.1997, 0.2791, 0.25, 0.3081, 0.25, 0.3081, 0.3003, 0.2791, 0.3695, 0.319, 0.25, 0.388, 0.3003, 0.2791, 0.3003, 0.2209, 0.3695, 0.181, 0.3695, 0.319, 0.3003, 0.2209, 0.25, 0.1919, 0.25, 0.112, 0.3695, 0.181, 0.25, 0.1919, 0.1997, 0.2209, 0.1305, 0.181, 0.25, 0.112, 0.1997, 0.2209, 0.1997, 0.2791, 0.1305, 0.319, 0.1305, 0.181, 0.1997, 0.2791, 0.25, 0.3081, 0.25, 0.388, 0.1305, 0.319, 0.3003, 0.2791, 0.25, 0.3081, 0.1997, 0.2791, 0.1997, 0.2209, 0.25, 0.1919, 0.3003, 0.2209, 0.1997, 0.2209, 0.25, 0.1919, 0.25, 0.1919, 0.1997, 0.2209, 0.3003, 0.2209, 0.3003, 0.2791, 0.3003, 0.2791, 0.3003, 0.2209, 0.1997, 0.2791, 0.1997, 0.2209, 0.1997, 0.2209, 0.1997, 0.2791, 0.25, 0.1919, 0.3003, 0.2209, 0.3003, 0.2209, 0.25, 0.1919, 0.3003, 0.2791, 0.25, 0.3081, 0.25, 0.3081, 0.3003, 0.2791])
me_cylinder_003.materials.append(mat_battery_silver)
me_cylinder_003.update()
me_cylinder_004 = bpy.data.meshes.new('Cylinder.004')
me_cylinder_004.from_pydata([(0.0, 0.522, -1.0), (0.452, 0.261, -1.0), (0.452, -0.261, -1.0), (0.0, -0.522, -1.0), (-0.452, -0.261, -1.0), (-0.452, 0.261, -1.0)], [], [(0, 1, 2, 3, 4, 5)])
_uv = me_cylinder_004.uv_layers.new(name='UVMap')
_uv.uv.foreach_set('vector', [0.75, 0.3753, 0.8585, 0.3126, 0.8585, 0.1874, 0.75, 0.1247, 0.6415, 0.1874, 0.6415, 0.3126])
me_cylinder_004.materials.append(mat_battery_silver)
me_cylinder_004.update()
me_cylinder_005 = bpy.data.meshes.new('Cylinder.005')
me_cylinder_005.from_pydata([(0.0, 0.522, -1.0), (0.0005866, 0.9993, 2.907), (0.452, 0.261, -1.0), (0.8666, 0.4993, 2.907), (0.452, -0.261, -1.0), (0.8666, -0.5007, 2.907), (0.0, -0.522, -1.0), (0.0005866, -1.001, 2.907), (-0.452, -0.261, -1.0), (-0.8654, -0.5007, 2.907), (-0.452, 0.261, -1.0), (-0.8654, 0.4993, 2.907), (0.0, 1.0, -1.0), (0.866, 0.5, -1.0), (0.866, -0.5, -1.0), (0.0, -1.0, -1.0), (-0.866, -0.5, -1.0), (-0.866, 0.5, -1.0)], [], [(12, 1, 3, 13), (13, 3, 5, 14), (14, 5, 7, 15), (15, 7, 9, 16), (16, 9, 11, 17), (17, 11, 1, 12), (2, 0, 12, 13), (4, 2, 13, 14), (6, 4, 14, 15), (8, 6, 15, 16), (10, 8, 16, 17), (0, 10, 17, 12)])
_uv = me_cylinder_005.uv_layers.new(name='UVMap')
_uv.uv.foreach_set('vector', [1.0, 0.5, 1.0, 1.0, 0.8333, 1.0, 0.8333, 0.5, 0.8333, 0.5, 0.8333, 1.0, 0.6667, 1.0, 0.6667, 0.5, 0.6667, 0.5, 0.6667, 1.0, 0.5, 1.0, 0.5, 0.5, 0.5, 0.5, 0.5, 1.0, 0.3333, 1.0, 0.3333, 0.5, 0.3333, 0.5, 0.3333, 1.0, 0.1667, 1.0, 0.1667, 0.5, 0.1667, 0.5, 0.1667, 1.0, -8.941e-08, 1.0, -8.941e-08, 0.5, 0.8585, 0.3126, 0.75, 0.3753, 0.75, 0.49, 0.9578, 0.37, 0.8585, 0.1874, 0.8585, 0.3126, 0.9578, 0.37, 0.9578, 0.13, 0.75, 0.1247, 0.8585, 0.1874, 0.9578, 0.13, 0.75, 0.01, 0.6415, 0.1874, 0.75, 0.1247, 0.75, 0.01, 0.5422, 0.13, 0.6415, 0.3126, 0.6415, 0.1874, 0.5422, 0.13, 0.5422, 0.37, 0.75, 0.3753, 0.6415, 0.3126, 0.5422, 0.37, 0.75, 0.49])
me_cylinder_005.materials.append(mat_battery_black)
me_cylinder_005.update()
me_cylinder_006 = bpy.data.meshes.new('Cylinder.006')
me_cylinder_006.from_pydata([(0.0005866, 0.9993, 2.907), (0.8666, 0.4993, 2.907), (0.8666, -0.5007, 2.907), (0.0005866, -1.001, 2.907), (-0.8654, -0.5007, 2.907), (-0.8654, 0.4993, 2.907), (0.8666, 0.4993, 4.928), (0.0005866, 0.9993, 4.928), (0.8666, -0.5007, 4.928), (0.0005866, -1.001, 4.928), (-0.8654, -0.5007, 4.928), (-0.8654, 0.4993, 4.928), (0.4984, 0.2867, 4.928), (0.0005866, 0.5742, 4.928), (0.4984, -0.2881, 4.928), (0.0005866, -0.5756, 4.928), (-0.4973, -0.2881, 4.928), (-0.4973, 0.2867, 4.928)], [], [(4, 3, 9, 10), (2, 1, 6, 8), (5, 4, 10, 11), (1, 0, 7, 6), (3, 2, 8, 9), (0, 5, 11, 7), (13, 12, 6, 7), (12, 14, 8, 6), (14, 15, 9, 8), (15, 16, 10, 9), (16, 17, 11, 10), (17, 13, 7, 11)])
_uv = me_cylinder_006.uv_layers.new(name='UVMap')
_uv.uv.foreach_set('vector', [0.3333, 1.0, 0.5, 1.0, 0.5, 1.0, 0.3333, 1.0, 0.6667, 1.0, 0.8333, 1.0, 0.8333, 1.0, 0.6667, 1.0, 0.1667, 1.0, 0.3333, 1.0, 0.3333, 1.0, 0.1667, 1.0, 0.8333, 1.0, 1.0, 1.0, 1.0, 1.0, 0.8333, 1.0, 0.5, 1.0, 0.6667, 1.0, 0.6667, 1.0, 0.5, 1.0, -8.941e-08, 1.0, 0.1667, 1.0, 0.1667, 1.0, -8.941e-08, 1.0, 0.25, 0.388, 0.3695, 0.319, 0.4578, 0.37, 0.25, 0.49, 0.3695, 0.319, 0.3695, 0.181, 0.4578, 0.13, 0.4578, 0.37, 0.3695, 0.181, 0.25, 0.112, 0.25, 0.01, 0.4578, 0.13, 0.25, 0.112, 0.1305, 0.181, 0.04215, 0.13, 0.25, 0.01, 0.1305, 0.181, 0.1305, 0.319, 0.04215, 0.37, 0.04215, 0.13, 0.1305, 0.319, 0.25, 0.388, 0.25, 0.49, 0.04215, 0.37])
me_cylinder_006.materials.append(mat_battery_orange)
me_cylinder_006.update()
me_cylinder_007 = bpy.data.meshes.new('Cylinder.007')
me_cylinder_007.from_pydata([(0.2103, 0.1204, 4.928), (0.0005866, 0.2415, 4.928), (0.2103, -0.1218, 4.928), (0.0005866, -0.2429, 4.928), (-0.2091, -0.1218, 4.928), (-0.2091, 0.1204, 4.928), (0.4984, 0.2867, 4.928), (0.0005866, 0.5742, 4.928), (0.4984, -0.2881, 4.928), (0.0005866, -0.5756, 4.928), (-0.4973, -0.2881, 4.928), (-0.4973, 0.2867, 4.928), (0.2104, 0.1203, 5.099), (0.0006392, 0.2414, 5.099), (0.2104, -0.1218, 5.099), (0.0006392, -0.2429, 5.099), (-0.2091, -0.1218, 5.099), (-0.2091, 0.1203, 5.099)], [], [(1, 5, 17, 13), (1, 0, 6, 7), (0, 2, 8, 6), (2, 3, 9, 8), (3, 4, 10, 9), (4, 5, 11, 10), (5, 1, 7, 11), (12, 13, 17, 16, 15, 14), (4, 3, 15, 16), (2, 0, 12, 14), (5, 4, 16, 17), (3, 2, 14, 15), (0, 1, 13, 12)])
_uv = me_cylinder_007.uv_layers.new(name='UVMap')
_uv.uv.foreach_set('vector', [0.25, 0.3081, 0.1997, 0.2791, 0.1997, 0.2791, 0.25, 0.3081, 0.25, 0.3081, 0.3003, 0.2791, 0.3695, 0.319, 0.25, 0.388, 0.3003, 0.2791, 0.3003, 0.2209, 0.3695, 0.181, 0.3695, 0.319, 0.3003, 0.2209, 0.25, 0.1919, 0.25, 0.112, 0.3695, 0.181, 0.25, 0.1919, 0.1997, 0.2209, 0.1305, 0.181, 0.25, 0.112, 0.1997, 0.2209, 0.1997, 0.2791, 0.1305, 0.319, 0.1305, 0.181, 0.1997, 0.2791, 0.25, 0.3081, 0.25, 0.388, 0.1305, 0.319, 0.3003, 0.2791, 0.25, 0.3081, 0.1997, 0.2791, 0.1997, 0.2209, 0.25, 0.1919, 0.3003, 0.2209, 0.1997, 0.2209, 0.25, 0.1919, 0.25, 0.1919, 0.1997, 0.2209, 0.3003, 0.2209, 0.3003, 0.2791, 0.3003, 0.2791, 0.3003, 0.2209, 0.1997, 0.2791, 0.1997, 0.2209, 0.1997, 0.2209, 0.1997, 0.2791, 0.25, 0.1919, 0.3003, 0.2209, 0.3003, 0.2209, 0.25, 0.1919, 0.3003, 0.2791, 0.25, 0.3081, 0.25, 0.3081, 0.3003, 0.2791])
me_cylinder_007.materials.append(mat_battery_silver)
me_cylinder_007.update()
me_cylinder_008 = bpy.data.meshes.new('Cylinder.008')
me_cylinder_008.from_pydata([(0.0, 0.522, -1.0), (0.452, 0.261, -1.0), (0.452, -0.261, -1.0), (0.0, -0.522, -1.0), (-0.452, -0.261, -1.0), (-0.452, 0.261, -1.0)], [], [(0, 1, 2, 3, 4, 5)])
_uv = me_cylinder_008.uv_layers.new(name='UVMap')
_uv.uv.foreach_set('vector', [0.75, 0.3753, 0.8585, 0.3126, 0.8585, 0.1874, 0.75, 0.1247, 0.6415, 0.1874, 0.6415, 0.3126])
me_cylinder_008.materials.append(mat_battery_silver)
me_cylinder_008.update()

# ---- objects
ob_xbox_360_controller = bpy.data.objects.new('Xbox 360 Controller', me_cube_005)
ob_cube_005 = bpy.data.objects.new('Cube.005', me_cube_007)
ob_cube = bpy.data.objects.new('Cube', me_cube_008)
ob_camera = bpy.data.objects.new('Camera', cam_camera)
ob_plane = bpy.data.objects.new('Plane', me_plane)
ob_plane_001 = bpy.data.objects.new('Plane.001', me_plane_001)
ob_area = bpy.data.objects.new('Area', light_area)
ob_area_001 = bpy.data.objects.new('Area.001', light_area_001)
ob_area_002 = bpy.data.objects.new('Area.002', light_area_003)
ob_battery_pack = bpy.data.objects.new('Battery Pack', me_cube)
ob_cube_001 = bpy.data.objects.new('Cube.001', me_cube_001)
ob_cube_002 = bpy.data.objects.new('Cube.002', me_cube_002)
ob_cube_003 = bpy.data.objects.new('Cube.003', me_cube_003)
ob_cube_004 = bpy.data.objects.new('Cube.004', me_cube_004)
ob_battery = bpy.data.objects.new('Battery', me_cylinder_001)
ob_cylinder_001 = bpy.data.objects.new('Cylinder.001', me_cylinder_002)
ob_silver = bpy.data.objects.new('Silver', me_cylinder_003)
ob_cylinder_003 = bpy.data.objects.new('Cylinder.003', me_cylinder_004)
ob_battery_001 = bpy.data.objects.new('Battery.001', me_cylinder_005)
ob_cylinder_002 = bpy.data.objects.new('Cylinder.002', me_cylinder_006)
ob_silver_001 = bpy.data.objects.new('Silver.001', me_cylinder_007)
ob_cylinder_004 = bpy.data.objects.new('Cylinder.004', me_cylinder_008)

# ---- transforms, parenting, visibility, modifiers, constraints
ob_xbox_360_controller.location = (-1.0, 0.0, 0.9231)
ob_xbox_360_controller.rotation_euler = (0.0, -1.274, 0.0)
ob_xbox_360_controller.scale = (1.0, 2.732, 0.1893)
ob_xbox_360_controller.use_mesh_mirror_y = True
ob_cube_005.parent = ob_xbox_360_controller
ob_cube_005.matrix_parent_inverse = Matrix(((7.55e-08, -0.0, 1.0, -1.0), (-0.0, 0.366, -0.0, 0.0), (-5.282, 0.0, 3.988e-07, -5.282), (-0.0, -0.0, -0.0, 1.0)))
ob_cube_005.location = (-1.115, 2.599, 0.06049)
ob_cube_005.rotation_euler = (0.1637, -3.79e-10, 0.37)
ob_cube_005.scale = (0.685, 0.6202, 1.864)
ob_cube.parent = ob_xbox_360_controller
ob_cube.matrix_parent_inverse = Matrix(((7.55e-08, -0.0, 1.0, -1.0), (-0.0, 0.366, -0.0, 0.0), (-5.282, 0.0, 3.988e-07, -5.282), (-0.0, -0.0, -0.0, 1.0)))
ob_cube.location = (-0.6621, -0.0004267, 0.741)
ob_cube.scale = (0.1397, 1.0, 1.0)
ob_camera.location = (6.804, 6.506, 3.719)
ob_camera.rotation_euler = (1.242, -3.201e-06, 2.243)
ob_plane.location = (5.216, -3.843, -7.256)
ob_plane.rotation_euler = (0.7819, 0.0, 4.126)
ob_plane.scale = (43.81, 43.81, 43.81)
ob_plane_001.location = (-33.96, -26.51, -14.75)
ob_plane_001.rotation_euler = (1.242, 0.0, 2.243)
ob_plane_001.scale = (40.32, 40.32, 40.32)
ob_area.location = (4.581, 0.03535, 5.991)
ob_area.rotation_euler = (0.0, 0.5037, 0.0)
ob_area.scale = (22.12, 22.12, 22.12)
ob_area_001.location = (8.147, 0.03535, -6.008)
ob_area_001.rotation_euler = (-0.0, 2.136, -0.0)
ob_area_001.scale = (22.12, 22.12, 22.12)
ob_area_002.location = (-1.289, 11.22, -0.008397)
ob_area_002.rotation_euler = (-1.571, -3.644e-08, 0.1325)
ob_area_002.scale = (-22.12, 22.12, 22.12)
ob_battery_pack.location = (-0.5104, -0.01875, 0.5026)
ob_battery_pack.rotation_euler = (-1.342, 5.533e-08, 1.571)
ob_battery_pack.scale = (0.5808, 1.002, -0.04385)
ob_battery_pack.lock_rotations_4d = False
ob_battery_pack.empty_display_type = 'ARROWS'
ob_battery_pack.lineart.crease_threshold = 0.0
ob_cube_001.parent = ob_battery_pack
ob_cube_001.matrix_parent_inverse = Matrix(((1.0, -0.0, -0.0, 0.0), (-0.0, 0.5799, 0.0, -0.0), (-0.0, 0.0, -13.25, 0.0), (0.0, -0.0, 0.0, 1.0)))
ob_cube_001.location = (-4.768e-07, -0.5964, 0.6159)
ob_cube_001.rotation_euler = (0.0, 0.0, 3.142)
ob_cube_001.scale = (-1.0, -1.128, -0.07549)
ob_cube_001.lock_rotations_4d = False
ob_cube_001.empty_display_type = 'ARROWS'
ob_cube_001.lineart.crease_threshold = 0.0
ob_cube_001.use_mesh_mirror_x = True
ob_cube_002.parent = ob_battery_pack
ob_cube_002.matrix_parent_inverse = Matrix(((1.0, -0.0, -0.0, 0.0), (-0.0, 0.5799, 0.0, -0.0), (-0.0, 0.0, -13.25, 0.0), (0.0, -0.0, 0.0, 1.0)))
ob_cube_002.location = (0.8512, -0.5964, 0.3914)
ob_cube_002.rotation_euler = (0.0, 0.0, 3.142)
ob_cube_002.scale = (-0.1488, -1.128, -0.3159)
ob_cube_002.lock_rotations_4d = False
ob_cube_002.empty_display_type = 'ARROWS'
ob_cube_002.lineart.crease_threshold = 0.0
ob_cube_003.parent = ob_battery_pack
ob_cube_003.matrix_parent_inverse = Matrix(((1.0, -0.0, -0.0, 0.0), (-0.0, 0.5799, 0.0, -0.0), (-0.0, 0.0, -13.25, 0.0), (0.0, -0.0, 0.0, 1.0)))
ob_cube_003.location = (-1.067, -0.5964, 0.3914)
ob_cube_003.rotation_euler = (0.0, 0.0, 3.142)
ob_cube_003.scale = (-0.1488, -1.128, -0.3159)
ob_cube_003.lock_rotations_4d = False
ob_cube_003.empty_display_type = 'ARROWS'
ob_cube_003.lineart.crease_threshold = 0.0
ob_cube_004.parent = ob_battery_pack
ob_cube_004.matrix_parent_inverse = Matrix(((1.0, -0.0, -0.0, 0.0), (-0.0, 0.5799, 0.0, -0.0), (-0.0, 0.0, -13.25, 0.0), (0.0, -0.0, 0.0, 1.0)))
ob_cube_004.location = (-0.2094, -1.792, 0.3914)
ob_cube_004.rotation_euler = (0.0, 0.0, -1.571)
ob_cube_004.scale = (-0.1488, -1.128, -0.3159)
ob_cube_004.lock_rotations_4d = False
ob_cube_004.empty_display_type = 'ARROWS'
ob_cube_004.lineart.crease_threshold = 0.0
ob_battery.location = (-0.5377, -0.3678, 1.216)
ob_battery.rotation_euler = (2.957, -0.1354, -2.198)
ob_battery.scale = (0.1846, 0.1846, 0.2214)
ob_cylinder_001.parent = ob_battery
ob_cylinder_001.matrix_parent_inverse = Matrix(((2.194, -4.799, 2.818, -4.241), (2.952, 3.571, 3.784, -2.334), (-3.935, 0.002324, 3.068, 2.788), (-0.0, -0.0, -0.0, 1.0)))
ob_cylinder_001.location = (0.2686, -0.3359, 0.7242)
ob_cylinder_001.rotation_euler = (0.7996, -0.4905, -1.142)
ob_cylinder_001.scale = (0.1672, 0.1672, 0.2004)
ob_silver.parent = ob_battery
ob_silver.matrix_parent_inverse = Matrix(((2.194, -4.799, 2.818, -4.241), (2.952, 3.571, 3.784, -2.334), (-3.935, 0.002324, 3.068, 2.788), (-0.0, -0.0, -0.0, 1.0)))
ob_silver.location = (0.1531, -0.3359, 0.8142)
ob_silver.rotation_euler = (0.7996, -0.4905, -1.142)
ob_silver.scale = (0.1672, 0.1672, 0.2004)
ob_cylinder_003.parent = ob_battery
ob_cylinder_003.matrix_parent_inverse = Matrix(((2.194, -4.799, 2.818, -4.241), (2.952, 3.571, 3.784, -2.334), (-3.935, 0.002324, 3.068, 2.788), (-0.0, -0.0, -0.0, 1.0)))
ob_cylinder_003.location = (0.9411, -0.3362, 0.2)
ob_cylinder_003.rotation_euler = (0.7996, -0.4905, -1.142)
ob_cylinder_003.scale = (0.1672, 0.1672, 0.2004)
ob_battery_001.location = (-0.7611, 0.2692, 0.3387)
ob_battery_001.rotation_euler = (0.1895, -0.1267, -4.132)
ob_battery_001.scale = (0.1846, 0.1846, 0.2214)
ob_cylinder_002.parent = ob_battery_001
ob_cylinder_002.matrix_parent_inverse = Matrix(((2.425, -0.0009298, 1.804, -1.793), (-1.804, 0.001108, 2.425, 0.1942), (-0.001408, -3.023, 0.000334, 0.557), (0.0, -0.0, -0.0, 1.0)))
ob_cylinder_002.location = (0.5145, 0.1841, 0.3026)
ob_cylinder_002.rotation_euler = (1.571, -0.6397, -0.0003834)
ob_cylinder_002.scale = (0.3309, 0.3309, 0.3309)
ob_silver_001.parent = ob_battery_001
ob_silver_001.matrix_parent_inverse = Matrix(((2.425, -0.0009298, 1.804, -1.793), (-1.804, 0.001108, 2.425, 0.1942), (-0.001408, -3.023, 0.000334, 0.557), (0.0, -0.0, -0.0, 1.0)))
ob_silver_001.location = (0.5145, 0.1841, 0.3026)
ob_silver_001.rotation_euler = (1.571, -0.6397, -0.0003834)
ob_silver_001.scale = (0.3309, 0.3309, 0.3309)
ob_cylinder_004.parent = ob_battery_001
ob_cylinder_004.matrix_parent_inverse = Matrix(((2.425, -0.0009298, 1.804, -1.793), (-1.804, 0.001108, 2.425, 0.1942), (-0.001408, -3.023, 0.000334, 0.557), (0.0, -0.0, -0.0, 1.0)))
ob_cylinder_004.location = (0.5145, 0.1841, 0.3026)
ob_cylinder_004.rotation_euler = (1.571, -0.6397, -0.0003833)
ob_cylinder_004.scale = (0.3309, 0.3309, 0.3309)

# ---- collection membership
scene.collection.objects.link(ob_xbox_360_controller)
scene.collection.objects.link(ob_cube_005)
scene.collection.objects.link(ob_cube)
scene.collection.objects.link(ob_camera)
scene.collection.objects.link(ob_plane)
scene.collection.objects.link(ob_plane_001)
scene.collection.objects.link(ob_area)
scene.collection.objects.link(ob_area_001)
scene.collection.objects.link(ob_area_002)
col_collection.objects.link(ob_battery_pack)
col_collection.objects.link(ob_cube_001)
col_collection.objects.link(ob_cube_002)
col_collection.objects.link(ob_cube_003)
col_collection.objects.link(ob_cube_004)
col_collection.objects.link(ob_battery)
col_collection.objects.link(ob_cylinder_001)
col_collection.objects.link(ob_silver)
col_collection.objects.link(ob_cylinder_003)
col_collection.objects.link(ob_battery_001)
col_collection.objects.link(ob_cylinder_002)
col_collection.objects.link(ob_silver_001)
col_collection.objects.link(ob_cylinder_004)

# ---- scene / render settings (as saved in the file)
scene.camera = ob_camera
scene.frame_start = 1; scene.frame_end = 90; scene.frame_set(82)
scene.render.engine = 'CYCLES'
scene.render.image_settings.file_format = 'FFMPEG'
scene.render.image_settings.color_mode = 'RGB'
scene.render.fps = 30
bpy.context.view_layer.update()

